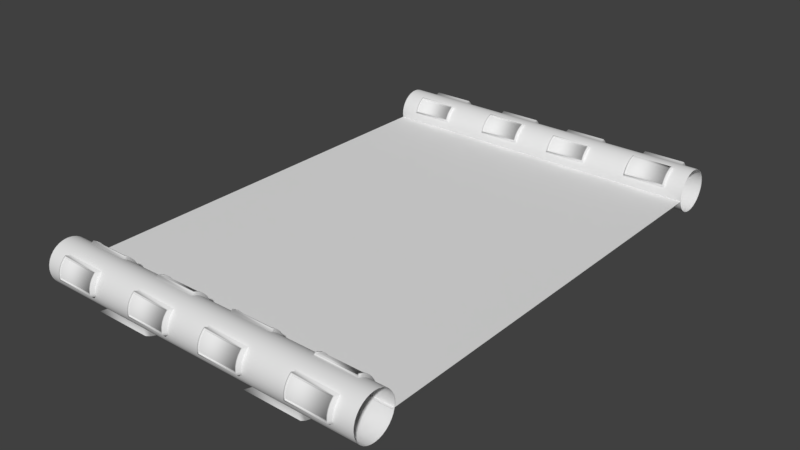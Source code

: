 # Source: street.blend  (saved by Blender 2.79.0; exported with 4.5.12 LTS)
import bpy
from mathutils import Matrix  # noqa: F401  (used for matrix-valued properties, if any)

bpy.ops.wm.read_factory_settings(use_empty=True)
scene = bpy.context.scene
scene.name = 'Scene'

# ---- collections
col_collection_1 = bpy.data.collections.new('Collection 1'); scene.collection.children.link(col_collection_1)

# ---- world
world_world = bpy.data.worlds.new('World'); scene.world = world_world
world_world.color = (0.05088, 0.05088, 0.05088)
world_world.use_sun_shadow = False
world_world.sun_shadow_jitter_overblur = 0.0
world_world.cycles.sampling_method = 'MANUAL'

# ---- meshes
me_plane = bpy.data.meshes.new('Plane')
me_plane.from_pydata([(-4.0, 0.0, 0.0), (4.0, 0.0, 0.0), (-4.0, 4.991, 0.0), (4.0, 4.991, 0.0), (0.0, 5.916, 0.1932), (-4.0, 5.916, 0.1932), (0.0, 5.888, 0.287), (-4.0, 5.888, 0.287), (0.0, 5.841, 0.3734), (-4.0, 5.841, 0.3734), (0.0, 5.779, 0.4492), (-4.0, 5.779, 0.4492), (0.0, 5.703, 0.5113), (-4.0, 5.703, 0.5113), (0.0, 5.617, 0.5576), (-4.0, 5.617, 0.5576), (0.0, 5.523, 0.586), (-4.0, 5.523, 0.586), (0.0, 5.426, 0.5956), (-4.0, 5.426, 0.5956), (0.0, 5.328, 0.586), (-4.0, 5.328, 0.586), (0.0, 5.234, 0.5576), (-4.0, 5.234, 0.5576), (0.0, 5.148, 0.5113), (-4.0, 5.148, 0.5113), (0.0, 5.072, 0.4492), (-4.0, 5.072, 0.4492), (0.0, 5.01, 0.3734), (-4.0, 5.01, 0.3734), (0.0, 4.964, 0.287), (-4.0, 4.964, 0.287), (0.0, 4.935, 0.1932), (-4.0, 4.935, 0.1932), (0.0, 4.926, 0.09561), (-4.0, 4.926, 0.09561), (0.0, 4.935, -0.001933), (-4.0, 4.935, -0.001933), (0.0, 4.964, -0.09573), (-4.0, 4.964, -0.09573), (0.0, 5.01, -0.1822), (-4.0, 5.01, -0.1822), (0.0, 5.072, -0.2579), (-4.0, 5.072, -0.2579), (0.0, 5.148, -0.3201), (-4.0, 5.148, -0.3201), (0.0, 5.234, -0.3663), (-4.0, 5.234, -0.3663), (0.0, 5.328, -0.3948), (-4.0, 5.328, -0.3948), (0.0, 5.426, -0.4044), (-4.0, 5.426, -0.4044), (0.0, 5.523, -0.3948), (-4.0, 5.523, -0.3948), (0.0, 5.617, -0.3663), (-4.0, 5.617, -0.3663), (0.0, 5.703, -0.3201), (-4.0, 5.703, -0.3201), (0.0, 5.779, -0.2579), (-4.0, 5.779, -0.2579), (0.0, 5.841, -0.1822), (-4.0, 5.841, -0.1822), (0.0, 5.888, -0.09573), (-4.0, 5.888, -0.09573), (0.0, 5.916, -0.001933), (-4.0, 5.916, -0.001933), (0.0, 5.926, 0.09561), (-4.0, 5.926, 0.09561), (-0.4181, 5.523, 0.586), (-1.463, 5.523, 0.586), (-2.509, 5.523, 0.586), (-3.554, 5.523, 0.586), (-0.4448, 4.964, 0.287), (-1.463, 4.964, 0.287), (-2.535, 4.964, 0.287), (-3.527, 4.964, 0.287), (-0.4483, 5.916, 0.1932), (-1.463, 5.916, 0.1932), (-2.539, 5.916, 0.1932), (-3.524, 5.916, 0.1932), (-0.4448, 4.943, 0.2186), (-1.437, 4.943, 0.2186), (-2.535, 4.943, 0.2186), (-3.527, 4.943, 0.2186), (-0.4181, 4.926, 0.09561), (-1.463, 4.926, 0.09561), (-2.509, 4.926, 0.09561), (-3.554, 4.926, 0.09561), (-0.4181, 5.426, 0.5956), (-1.463, 5.426, 0.5956), (-2.509, 5.426, 0.5956), (-3.554, 5.426, 0.5956), (-0.4181, 4.935, -0.001933), (-1.463, 4.935, -0.001933), (-2.509, 4.935, -0.001933), (-3.554, 4.935, -0.001933), (-0.4483, 5.888, 0.287), (-1.463, 5.888, 0.287), (-2.539, 5.888, 0.287), (-3.524, 5.888, 0.287), (-0.4181, 4.964, -0.09573), (-1.463, 4.964, -0.09573), (-2.509, 4.964, -0.09573), (-3.554, 4.964, -0.09573), (-0.4181, 5.01, -0.1822), (-1.463, 5.01, -0.1822), (-2.509, 5.01, -0.1822), (-3.554, 5.01, -0.1822), (-0.4448, 5.303, 0.5783), (-1.437, 5.303, 0.5783), (-2.509, 5.328, 0.586), (-3.554, 5.328, 0.586), (-0.4181, 5.072, -0.2579), (-1.463, 5.072, -0.2579), (-2.509, 5.072, -0.2579), (-3.554, 5.072, -0.2579), (-0.4483, 5.841, 0.3734), (-1.463, 5.841, 0.3734), (-2.539, 5.841, 0.3734), (-3.524, 5.841, 0.3734), (-0.4181, 5.148, -0.3201), (-1.463, 5.148, -0.3201), (-2.509, 5.148, -0.3201), (-3.554, 5.148, -0.3201), (-0.4181, 5.234, -0.3663), (-1.463, 5.234, -0.3663), (-2.509, 5.234, -0.3663), (-3.554, 5.234, -0.3663), (-0.4448, 5.234, 0.5576), (-1.463, 5.234, 0.5576), (-2.535, 5.211, 0.545), (-3.527, 5.211, 0.545), (-0.4181, 5.328, -0.3948), (-1.463, 5.328, -0.3948), (-2.509, 5.328, -0.3948), (-3.554, 5.328, -0.3948), (-0.4483, 5.779, 0.4492), (-1.463, 5.779, 0.4492), (-2.539, 5.779, 0.4492), (-3.524, 5.779, 0.4492), (-0.4181, 5.426, -0.4044), (-1.463, 5.426, -0.4044), (-2.509, 5.426, -0.4044), (-3.554, 5.426, -0.4044), (-0.4181, 5.523, -0.3948), (-1.463, 5.523, -0.3948), (-2.509, 5.523, -0.3948), (-3.554, 5.523, -0.3948), (-0.4448, 5.148, 0.5113), (-1.463, 5.148, 0.5113), (-2.535, 5.148, 0.5113), (-3.527, 5.148, 0.5113), (-0.4181, 5.617, -0.3663), (-1.463, 5.617, -0.3663), (-2.509, 5.617, -0.3663), (-3.554, 5.617, -0.3663), (-0.4483, 5.727, 0.4922), (-1.433, 5.727, 0.4922), (-2.539, 5.727, 0.4922), (-3.524, 5.727, 0.4922), (-0.4181, 5.703, -0.3201), (-1.463, 5.703, -0.3201), (-2.509, 5.703, -0.3201), (-3.554, 5.703, -0.3201), (-0.4181, 5.779, -0.2579), (-1.463, 5.779, -0.2579), (-2.509, 5.779, -0.2579), (-3.554, 5.779, -0.2579), (-0.4448, 5.072, 0.4492), (-1.463, 5.072, 0.4492), (-2.535, 5.072, 0.4492), (-3.527, 5.072, 0.4492), (-0.4181, 5.841, -0.1822), (-1.463, 5.841, -0.1822), (-2.509, 5.841, -0.1822), (-3.554, 5.841, -0.1822), (-0.4181, 5.617, 0.5576), (-1.463, 5.617, 0.5576), (-2.509, 5.617, 0.5576), (-3.554, 5.617, 0.5576), (-0.4181, 5.888, -0.09573), (-1.463, 5.888, -0.09573), (-2.509, 5.888, -0.09573), (-3.554, 5.888, -0.09573), (-0.4483, 5.919, 0.0281), (-1.433, 5.919, 0.0281), (-2.539, 5.919, 0.0281), (-3.524, 5.919, 0.0281), (-3.524, 5.926, 0.09561), (-2.509, 5.926, 0.09561), (-1.433, 5.926, 0.09561), (-0.4483, 5.926, 0.09561), (-0.4448, 5.01, 0.3734), (-1.463, 5.01, 0.3734), (-2.535, 5.01, 0.3734), (-3.527, 5.01, 0.3734), (-0.4181, 4.935, 0.1932), (-1.463, 4.935, 0.1932), (-2.509, 4.935, 0.1932), (-3.554, 4.935, 0.1932), (-0.4181, 5.328, 0.586), (-1.463, 5.328, 0.586), (-2.509, 5.234, 0.5576), (-3.554, 5.234, 0.5576), (-3.554, 5.148, 0.5113), (-2.509, 5.148, 0.5113), (-1.437, 5.148, 0.5113), (-1.437, 5.234, 0.5576), (-0.4181, 5.148, 0.5113), (-0.4181, 5.234, 0.5576), (-3.554, 4.964, 0.287), (-2.509, 4.964, 0.287), (-1.437, 4.964, 0.287), (-0.4181, 4.964, 0.287), (-3.554, 5.01, 0.3734), (-2.509, 5.01, 0.3734), (-1.437, 5.01, 0.3734), (-0.4181, 5.01, 0.3734), (-3.554, 5.072, 0.4492), (-2.509, 5.072, 0.4492), (-1.437, 5.072, 0.4492), (-0.4181, 5.072, 0.4492), (-0.4803, 4.919, 0.3279), (-1.437, 4.919, 0.3279), (-2.535, 4.919, 0.3279), (-3.492, 4.919, 0.3279), (-0.4448, 5.19, 0.5985), (-1.437, 5.19, 0.5985), (-0.4803, 5.103, 0.5523), (-1.437, 5.103, 0.5523), (-2.535, 5.103, 0.5523), (-3.527, 5.103, 0.5523), (-0.4803, 5.027, 0.4901), (-1.437, 5.027, 0.4901), (-2.535, 5.027, 0.4901), (-3.527, 5.027, 0.4901), (-0.4803, 4.965, 0.4143), (-1.437, 4.965, 0.4143), (-2.535, 4.965, 0.4143), (-3.527, 4.965, 0.4143), (-0.4803, 4.909, 0.2936), (-1.401, 4.909, 0.2936), (-2.571, 4.909, 0.2936), (-3.492, 4.909, 0.2936), (-0.4803, 5.224, 0.6089), (-1.401, 5.224, 0.6089), (-2.571, 5.135, 0.5692), (-3.492, 5.135, 0.5692), (-0.4181, 5.703, 0.5113), (-1.463, 5.703, 0.5113), (-2.509, 5.703, 0.5113), (-3.554, 5.703, 0.5113), (-0.4181, 5.916, -0.001933), (-1.463, 5.916, -0.001933), (-2.509, 5.916, -0.001933), (-3.554, 5.916, -0.001933), (-3.554, 5.926, 0.09561), (-2.539, 5.926, 0.09561), (-1.463, 5.926, 0.09561), (-0.4181, 5.926, 0.09561), (-3.554, 5.779, 0.4492), (-2.509, 5.779, 0.4492), (-1.433, 5.779, 0.4492), (-0.4181, 5.779, 0.4492), (-3.554, 5.841, 0.3734), (-2.509, 5.841, 0.3734), (-1.433, 5.841, 0.3734), (-0.4181, 5.841, 0.3734), (-3.554, 5.888, 0.287), (-2.509, 5.888, 0.287), (-1.433, 5.888, 0.287), (-0.4181, 5.888, 0.287), (-3.554, 5.916, 0.1932), (-2.509, 5.916, 0.1932), (-1.433, 5.916, 0.1932), (-0.4181, 5.916, 0.1932), (-0.4483, 6.016, 0.2345), (-1.433, 6.016, 0.2345), (-2.539, 6.016, 0.2345), (-3.524, 6.016, 0.2345), (-0.4483, 5.987, 0.3283), (-1.433, 5.987, 0.3283), (-2.539, 5.987, 0.3283), (-3.488, 5.987, 0.3283), (-0.4839, 5.941, 0.4148), (-1.433, 5.941, 0.4148), (-2.539, 5.941, 0.4148), (-3.488, 5.941, 0.4148), (-0.4839, 5.879, 0.4905), (-1.433, 5.879, 0.4905), (-2.539, 5.879, 0.4905), (-3.524, 5.879, 0.4905), (-3.524, 6.026, 0.137), (-2.539, 6.026, 0.137), (-1.433, 6.026, 0.137), (-0.4483, 6.026, 0.137), (-0.4839, 5.854, 0.511), (-1.398, 5.854, 0.511), (-2.574, 5.854, 0.511), (-3.488, 5.854, 0.511), (-0.4839, 6.022, 0.1048), (-1.398, 6.022, 0.1048), (-2.574, 6.022, 0.1048), (-3.488, 6.022, 0.1048), (4.0, 5.916, 0.1932), (0.0, 5.916, 0.1932), (4.0, 5.888, 0.287), (0.0, 5.888, 0.287), (4.0, 5.841, 0.3734), (0.0, 5.841, 0.3734), (4.0, 5.779, 0.4492), (0.0, 5.779, 0.4492), (4.0, 5.703, 0.5113), (0.0, 5.703, 0.5113), (4.0, 5.617, 0.5576), (0.0, 5.617, 0.5576), (4.0, 5.523, 0.586), (0.0, 5.523, 0.586), (4.0, 5.426, 0.5956), (0.0, 5.426, 0.5956), (4.0, 5.328, 0.586), (0.0, 5.328, 0.586), (4.0, 5.234, 0.5576), (0.0, 5.234, 0.5576), (4.0, 5.148, 0.5113), (0.0, 5.148, 0.5113), (4.0, 5.072, 0.4492), (0.0, 5.072, 0.4492), (4.0, 5.01, 0.3734), (0.0, 5.01, 0.3734), (4.0, 4.964, 0.287), (0.0, 4.964, 0.287), (4.0, 4.935, 0.1932), (0.0, 4.935, 0.1932), (4.0, 4.926, 0.09561), (0.0, 4.926, 0.09561), (4.0, 4.935, -0.001933), (0.0, 4.935, -0.001933), (4.0, 4.964, -0.09573), (0.0, 4.964, -0.09573), (4.0, 5.01, -0.1822), (0.0, 5.01, -0.1822), (4.0, 5.072, -0.2579), (0.0, 5.072, -0.2579), (4.0, 5.148, -0.3201), (0.0, 5.148, -0.3201), (4.0, 5.234, -0.3663), (0.0, 5.234, -0.3663), (4.0, 5.328, -0.3948), (0.0, 5.328, -0.3948), (4.0, 5.426, -0.4044), (0.0, 5.426, -0.4044), (4.0, 5.523, -0.3948), (0.0, 5.523, -0.3948), (4.0, 5.617, -0.3663), (0.0, 5.617, -0.3663), (4.0, 5.703, -0.3201), (0.0, 5.703, -0.3201), (4.0, 5.779, -0.2579), (0.0, 5.779, -0.2579), (4.0, 5.841, -0.1822), (0.0, 5.841, -0.1822), (4.0, 5.888, -0.09573), (0.0, 5.888, -0.09573), (4.0, 5.916, -0.001933), (0.0, 5.916, -0.001933), (4.0, 5.926, 0.09561), (0.0, 5.926, 0.09561), (3.582, 5.523, 0.586), (2.537, 5.523, 0.586), (1.491, 5.523, 0.586), (0.446, 5.523, 0.586), (3.555, 4.964, 0.287), (2.537, 4.964, 0.287), (1.465, 4.964, 0.287), (0.4726, 4.964, 0.287), (3.552, 5.916, 0.1932), (2.537, 5.916, 0.1932), (1.461, 5.916, 0.1932), (0.4762, 5.916, 0.1932), (3.555, 4.943, 0.2186), (2.563, 4.943, 0.2186), (1.465, 4.943, 0.2186), (0.4726, 4.943, 0.2186), (3.582, 4.926, 0.09561), (2.537, 4.926, 0.09561), (1.491, 4.926, 0.09561), (0.446, 4.926, 0.09561), (3.582, 5.426, 0.5956), (2.537, 5.426, 0.5956), (1.491, 5.426, 0.5956), (0.446, 5.426, 0.5956), (3.582, 4.935, -0.001933), (2.537, 4.935, -0.001933), (1.491, 4.935, -0.001933), (0.446, 4.935, -0.001933), (3.552, 5.888, 0.287), (2.537, 5.888, 0.287), (1.461, 5.888, 0.287), (0.4762, 5.888, 0.287), (3.582, 4.964, -0.09573), (2.537, 4.964, -0.09573), (1.491, 4.964, -0.09573), (0.446, 4.964, -0.09573), (3.582, 5.01, -0.1822), (2.537, 5.01, -0.1822), (1.491, 5.01, -0.1822), (0.446, 5.01, -0.1822), (3.52, 5.276, 0.6023), (2.599, 5.276, 0.6023), (1.491, 5.328, 0.586), (0.446, 5.328, 0.586), (3.582, 5.072, -0.2579), (2.537, 5.072, -0.2579), (1.491, 5.072, -0.2579), (0.446, 5.072, -0.2579), (3.552, 5.841, 0.3734), (2.537, 5.841, 0.3734), (1.461, 5.841, 0.3734), (0.4762, 5.841, 0.3734), (3.582, 5.148, -0.3201), (2.537, 5.148, -0.3201), (1.491, 5.148, -0.3201), (0.446, 5.148, -0.3201), (3.582, 5.234, -0.3663), (2.537, 5.234, -0.3663), (1.491, 5.234, -0.3663), (0.446, 5.234, -0.3663), (3.555, 5.234, 0.5576), (2.537, 5.234, 0.5576), (1.465, 5.211, 0.545), (0.4726, 5.211, 0.545), (3.582, 5.328, -0.3948), (2.537, 5.328, -0.3948), (1.491, 5.328, -0.3948), (0.446, 5.328, -0.3948), (3.552, 5.779, 0.4492), (2.537, 5.779, 0.4492), (1.461, 5.779, 0.4492), (0.4762, 5.779, 0.4492), (3.582, 5.426, -0.4044), (2.537, 5.426, -0.4044), (1.491, 5.426, -0.4044), (0.446, 5.426, -0.4044), (3.582, 5.523, -0.3948), (2.537, 5.523, -0.3948), (1.491, 5.523, -0.3948), (0.446, 5.523, -0.3948), (3.555, 5.148, 0.5113), (2.537, 5.148, 0.5113), (1.465, 5.148, 0.5113), (0.4726, 5.148, 0.5113), (3.582, 5.617, -0.3663), (2.537, 5.617, -0.3663), (1.491, 5.617, -0.3663), (0.446, 5.617, -0.3663), (3.552, 5.727, 0.4922), (2.567, 5.727, 0.4922), (1.461, 5.727, 0.4922), (0.4762, 5.727, 0.4922), (3.582, 5.703, -0.3201), (2.537, 5.703, -0.3201), (1.491, 5.703, -0.3201), (0.446, 5.703, -0.3201), (3.582, 5.779, -0.2579), (2.537, 5.779, -0.2579), (1.491, 5.779, -0.2579), (0.446, 5.779, -0.2579), (3.555, 5.072, 0.4492), (2.537, 5.072, 0.4492), (1.465, 5.072, 0.4492), (0.4726, 5.072, 0.4492), (3.582, 5.841, -0.1822), (2.537, 5.841, -0.1822), (1.491, 5.841, -0.1822), (0.446, 5.841, -0.1822), (3.582, 5.617, 0.5576), (2.537, 5.617, 0.5576), (1.491, 5.617, 0.5576), (0.446, 5.617, 0.5576), (3.582, 5.888, -0.09573), (2.537, 5.888, -0.09573), (1.491, 5.888, -0.09573), (0.446, 5.888, -0.09573), (3.552, 5.919, 0.0281), (2.567, 5.919, 0.0281), (1.461, 5.919, 0.0281), (0.4762, 5.919, 0.0281), (0.4762, 5.926, 0.09561), (1.491, 5.926, 0.09561), (2.567, 5.926, 0.09561), (3.552, 5.926, 0.09561), (3.555, 5.01, 0.3734), (2.537, 5.01, 0.3734), (1.465, 5.01, 0.3734), (0.4726, 5.01, 0.3734), (3.582, 4.935, 0.1932), (2.537, 4.935, 0.1932), (1.491, 4.935, 0.1932), (0.446, 4.935, 0.1932), (3.582, 5.328, 0.586), (2.537, 5.328, 0.586), (1.491, 5.234, 0.5576), (0.446, 5.234, 0.5576), (0.446, 5.148, 0.5113), (1.491, 5.148, 0.5113), (2.563, 5.148, 0.5113), (2.563, 5.234, 0.5576), (3.582, 5.148, 0.5113), (3.582, 5.234, 0.5576), (0.446, 4.964, 0.287), (1.491, 4.964, 0.287), (2.563, 4.964, 0.287), (3.582, 4.964, 0.287), (0.446, 5.01, 0.3734), (1.491, 5.01, 0.3734), (2.563, 5.01, 0.3734), (3.582, 5.01, 0.3734), (0.446, 5.072, 0.4492), (1.491, 5.072, 0.4492), (2.563, 5.072, 0.4492), (3.582, 5.072, 0.4492), (3.52, 4.919, 0.3279), (2.563, 4.919, 0.3279), (1.465, 4.919, 0.3279), (0.5082, 4.919, 0.3279), (3.555, 5.19, 0.5985), (2.563, 5.19, 0.5985), (3.52, 5.103, 0.5523), (2.563, 5.103, 0.5523), (1.465, 5.103, 0.5523), (0.4726, 5.103, 0.5523), (3.52, 5.027, 0.4901), (2.563, 5.027, 0.4901), (1.465, 5.027, 0.4901), (0.4726, 5.027, 0.4901), (3.52, 4.965, 0.4143), (2.563, 4.965, 0.4143), (1.465, 4.965, 0.4143), (0.4726, 4.965, 0.4143), (3.52, 4.909, 0.2936), (2.599, 4.909, 0.2936), (1.429, 4.909, 0.2936), (0.5082, 4.909, 0.2936), (3.52, 5.258, 0.6192), (2.599, 5.258, 0.6192), (1.429, 5.135, 0.5692), (0.5082, 5.135, 0.5692), (3.582, 5.703, 0.5113), (2.537, 5.703, 0.5113), (1.491, 5.703, 0.5113), (0.446, 5.703, 0.5113), (3.582, 5.916, -0.001933), (2.537, 5.916, -0.001933), (1.491, 5.916, -0.001933), (0.446, 5.916, -0.001933), (0.446, 5.926, 0.09561), (1.461, 5.926, 0.09561), (2.537, 5.926, 0.09561), (3.582, 5.926, 0.09561), (0.446, 5.779, 0.4492), (1.491, 5.779, 0.4492), (2.567, 5.779, 0.4492), (3.582, 5.779, 0.4492), (0.446, 5.841, 0.3734), (1.491, 5.841, 0.3734), (2.567, 5.841, 0.3734), (3.582, 5.841, 0.3734), (0.446, 5.888, 0.287), (1.491, 5.888, 0.287), (2.567, 5.888, 0.287), (3.582, 5.888, 0.287), (0.446, 5.916, 0.1932), (1.491, 5.916, 0.1932), (2.567, 5.916, 0.1932), (3.582, 5.916, 0.1932), (3.552, 6.016, 0.2345), (2.567, 6.016, 0.2345), (1.461, 6.016, 0.2345), (0.4762, 6.016, 0.2345), (3.552, 5.987, 0.3283), (2.567, 5.987, 0.3283), (1.461, 5.987, 0.3283), (0.5118, 5.987, 0.3283), (3.516, 5.941, 0.4148), (2.567, 5.941, 0.4148), (1.461, 5.941, 0.4148), (0.5118, 5.941, 0.4148), (3.516, 5.879, 0.4905), (2.567, 5.879, 0.4905), (1.461, 5.879, 0.4905), (0.4762, 5.879, 0.4905), (0.4762, 6.026, 0.137), (1.461, 6.026, 0.137), (2.567, 6.026, 0.137), (3.552, 6.026, 0.137), (3.516, 5.854, 0.511), (2.602, 5.854, 0.511), (1.426, 5.854, 0.511), (0.5118, 5.854, 0.511), (3.516, 6.022, 0.1048), (2.602, 6.022, 0.1048), (1.426, 6.022, 0.1048), (0.5118, 6.022, 0.1048), (-1.303, 5.062, -0.4054), (-2.67, 5.062, -0.4054), (-1.303, 5.175, -0.4659), (-2.67, 5.175, -0.4659), (-1.303, 5.298, -0.5031), (-2.67, 5.298, -0.5031), (-1.303, 5.426, -0.5156), (-2.67, 5.426, -0.5156), (-1.303, 5.553, -0.5031), (-2.67, 5.553, -0.5031), (-1.303, 5.676, -0.4659), (-2.67, 5.676, -0.4659), (-1.303, 5.789, -0.4054), (-2.67, 5.789, -0.4054), (2.697, 5.062, -0.4054), (1.33, 5.062, -0.4054), (2.697, 5.175, -0.4659), (1.33, 5.175, -0.4659), (2.697, 5.298, -0.5031), (1.33, 5.298, -0.5031), (2.697, 5.426, -0.5156), (1.33, 5.426, -0.5156), (2.697, 5.553, -0.5031), (1.33, 5.553, -0.5031), (2.697, 5.676, -0.4659), (1.33, 5.676, -0.4659), (2.697, 5.789, -0.4054), (1.33, 5.789, -0.4054), (-0.4448, 4.898, 0.2595), (-1.437, 4.898, 0.2595), (-2.535, 4.898, 0.2595), (-3.527, 4.898, 0.2595), (-0.4448, 5.258, 0.6192), (-1.437, 5.258, 0.6192), (-2.535, 5.166, 0.5859), (-3.527, 5.166, 0.5859), (-3.492, 5.103, 0.5523), (-2.571, 5.103, 0.5523), (-1.401, 5.103, 0.5523), (-1.401, 5.19, 0.5985), (-0.4448, 5.103, 0.5523), (-0.4803, 5.19, 0.5985), (-3.527, 4.919, 0.3279), (-2.571, 4.919, 0.3279), (-1.401, 4.919, 0.3279), (-0.4448, 4.919, 0.3279), (-3.492, 4.965, 0.4143), (-2.571, 4.965, 0.4143), (-1.401, 4.965, 0.4143), (-0.4448, 4.965, 0.4143), (-3.492, 5.027, 0.4901), (-2.571, 5.027, 0.4901), (-1.401, 5.027, 0.4901), (-0.4448, 5.027, 0.4901), (-0.4483, 5.827, 0.5336), (-1.433, 5.827, 0.5336), (-2.539, 5.827, 0.5336), (-3.524, 5.827, 0.5336), (-0.4483, 6.019, 0.06945), (-1.433, 6.019, 0.06945), (-2.539, 6.019, 0.06945), (-3.524, 6.019, 0.06945), (-3.488, 6.026, 0.137), (-2.574, 6.026, 0.137), (-1.398, 6.026, 0.137), (-0.4839, 6.026, 0.137), (-3.488, 5.879, 0.4905), (-2.574, 5.879, 0.4905), (-1.398, 5.879, 0.4905), (-0.4483, 5.879, 0.4905), (-3.524, 5.941, 0.4148), (-2.574, 5.941, 0.4148), (-1.398, 5.941, 0.4148), (-0.4483, 5.941, 0.4148), (-3.524, 5.987, 0.3283), (-2.574, 5.987, 0.3283), (-1.398, 5.987, 0.3283), (-0.4839, 5.987, 0.3283), (-3.488, 6.016, 0.2345), (-2.574, 6.016, 0.2345), (-1.398, 6.016, 0.2345), (-0.4839, 6.016, 0.2345), (3.555, 5.258, 0.6192), (3.555, 5.303, 0.5783), (2.563, 5.303, 0.5783), (2.563, 5.258, 0.6192), (3.555, 4.898, 0.2595), (2.563, 4.898, 0.2595), (1.465, 4.898, 0.2595), (0.4726, 4.898, 0.2595), (1.465, 5.166, 0.5859), (0.4726, 5.166, 0.5859), (0.5082, 5.103, 0.5523), (1.429, 5.103, 0.5523), (2.599, 5.103, 0.5523), (2.599, 5.19, 0.5985), (3.555, 5.103, 0.5523), (3.52, 5.19, 0.5985), (0.4726, 4.919, 0.3279), (1.429, 4.919, 0.3279), (2.599, 4.919, 0.3279), (3.555, 4.919, 0.3279), (0.5082, 4.965, 0.4143), (1.429, 4.965, 0.4143), (2.599, 4.965, 0.4143), (3.555, 4.965, 0.4143), (0.5082, 5.027, 0.4901), (1.429, 5.027, 0.4901), (2.599, 5.027, 0.4901), (3.555, 5.027, 0.4901), (3.552, 5.827, 0.5336), (2.567, 5.827, 0.5336), (1.461, 5.827, 0.5336), (0.4762, 5.827, 0.5336), (3.552, 6.019, 0.06945), (2.567, 6.019, 0.06945), (1.461, 6.019, 0.06945), (0.4762, 6.019, 0.06945), (0.5118, 6.026, 0.137), (1.426, 6.026, 0.137), (2.602, 6.026, 0.137), (3.516, 6.026, 0.137), (0.5118, 5.879, 0.4905), (1.426, 5.879, 0.4905), (2.602, 5.879, 0.4905), (3.552, 5.879, 0.4905), (0.4762, 5.941, 0.4148), (1.426, 5.941, 0.4148), (2.602, 5.941, 0.4148), (3.552, 5.941, 0.4148), (0.4762, 5.987, 0.3283), (1.426, 5.987, 0.3283), (2.602, 5.987, 0.3283), (3.516, 5.987, 0.3283), (0.5118, 6.016, 0.2345), (1.426, 6.016, 0.2345), (2.602, 6.016, 0.2345), (3.516, 6.016, 0.2345), (-0.4803, 4.929, 0.3182), (-1.401, 4.929, 0.3182), (-2.571, 4.93, 0.3192), (-3.492, 4.93, 0.3192), (-0.4803, 5.199, 0.5888), (-1.401, 5.199, 0.5888), (-0.4803, 5.113, 0.5426), (-1.401, 5.113, 0.5426), (-2.571, 5.114, 0.5436), (-3.492, 5.114, 0.5436), (-0.4803, 5.037, 0.4804), (-1.401, 5.037, 0.4804), (-2.571, 5.038, 0.4814), (-3.492, 5.038, 0.4814), (-0.4803, 4.975, 0.4046), (-1.401, 4.975, 0.4046), (-2.571, 4.976, 0.4056), (-3.492, 4.976, 0.4056), (-0.4839, 6.003, 0.2293), (-1.398, 6.003, 0.2293), (-2.574, 6.003, 0.2293), (-3.488, 6.003, 0.2293), (-0.4839, 5.975, 0.3231), (-1.398, 5.975, 0.3231), (-2.574, 5.975, 0.3231), (-3.488, 5.975, 0.3231), (-0.4839, 5.929, 0.4095), (-1.398, 5.929, 0.4095), (-2.574, 5.929, 0.4095), (-3.488, 5.929, 0.4095), (-0.4839, 5.866, 0.4853), (-1.398, 5.866, 0.4853), (-2.574, 5.866, 0.4853), (-3.488, 5.866, 0.4853), (-3.488, 6.013, 0.1317), (-2.574, 6.013, 0.1317), (-1.398, 6.013, 0.1317), (-0.4839, 6.013, 0.1317), (3.52, 4.927, 0.3166), (2.599, 4.927, 0.3166), (1.429, 4.93, 0.3192), (0.5082, 4.93, 0.3192), (3.52, 5.197, 0.5872), (2.599, 5.197, 0.5872), (3.52, 5.111, 0.541), (2.599, 5.111, 0.541), (1.429, 5.114, 0.5436), (0.5082, 5.114, 0.5436), (3.52, 5.035, 0.4788), (2.599, 5.035, 0.4788), (1.429, 5.038, 0.4814), (0.5082, 5.038, 0.4814), (3.52, 4.973, 0.4031), (2.599, 4.973, 0.4031), (1.429, 4.976, 0.4056), (0.5082, 4.976, 0.4056), (3.52, 5.266, 0.608), (2.599, 5.266, 0.608), (3.516, 6.003, 0.2293), (2.602, 6.003, 0.2293), (1.426, 6.003, 0.2293), (0.5118, 6.003, 0.2293), (3.516, 5.975, 0.3231), (2.602, 5.975, 0.3231), (1.426, 5.975, 0.3231), (0.5118, 5.975, 0.3231), (3.516, 5.929, 0.4095), (2.602, 5.929, 0.4095), (1.426, 5.929, 0.4095), (0.5118, 5.929, 0.4095), (3.516, 5.866, 0.4853), (2.602, 5.866, 0.4853), (1.426, 5.866, 0.4853), (0.5118, 5.866, 0.4853), (0.5118, 6.013, 0.1317), (1.426, 6.013, 0.1317), (2.602, 6.013, 0.1317), (3.516, 6.013, 0.1317), (-0.4803, 4.918, 0.2839), (-1.401, 4.918, 0.2839), (-2.571, 4.919, 0.2849), (-3.492, 4.919, 0.2849), (-0.4803, 5.234, 0.5992), (-1.401, 5.234, 0.5992), (-2.571, 5.145, 0.5604), (-3.492, 5.145, 0.5604), (-0.4839, 5.841, 0.5057), (-1.398, 5.841, 0.5057), (-2.574, 5.841, 0.5057), (-3.488, 5.841, 0.5057), (-0.4839, 6.01, 0.09959), (-1.398, 6.01, 0.09959), (-2.574, 6.01, 0.09959), (-3.488, 6.01, 0.09959), (3.52, 5.284, 0.591), (2.599, 5.284, 0.591), (3.52, 4.916, 0.2823), (2.599, 4.916, 0.2823), (1.429, 4.919, 0.2849), (0.5082, 4.919, 0.2849), (1.429, 5.145, 0.5604), (0.5082, 5.145, 0.5604), (3.516, 5.841, 0.5057), (2.602, 5.841, 0.5057), (1.426, 5.841, 0.5057), (0.5118, 5.841, 0.5057), (3.516, 6.01, 0.09959), (2.602, 6.01, 0.09959), (1.426, 6.01, 0.09959), (0.5118, 6.01, 0.09959)], [], [(0, 1, 3, 2), (275, 4, 66, 259), (124, 46, 44, 120), (132, 48, 46, 124), (221, 26, 24, 208), (271, 6, 4, 275), (140, 50, 48, 132), (217, 28, 26, 221), (267, 8, 6, 271), (144, 52, 50, 140), (213, 30, 28, 217), (263, 10, 8, 267), (152, 54, 52, 144), (196, 32, 30, 213), (248, 12, 10, 263), (160, 56, 54, 152), (84, 34, 32, 196), (176, 14, 12, 248), (164, 58, 56, 160), (92, 36, 34, 84), (68, 16, 14, 176), (172, 60, 58, 164), (100, 38, 36, 92), (88, 18, 16, 68), (180, 62, 60, 172), (104, 40, 38, 100), (200, 20, 18, 88), (252, 64, 62, 180), (112, 42, 40, 104), (209, 22, 20, 200), (259, 66, 64, 252), (120, 44, 42, 112), (208, 24, 22, 209), (25, 204, 203, 23), (150, 130, 638, 230), (205, 149, 129, 202), (212, 81, 633, 223), (45, 123, 115, 43), (123, 122, 114, 115), (122, 121, 113, 114), (121, 120, 112, 113), (67, 256, 255, 65), (79, 99, 678, 279), (189, 258, 253, 254), (185, 190, 294, 663), (23, 203, 111, 21), (203, 202, 110, 111), (202, 129, 201, 110), (194, 170, 234, 238), (43, 115, 107, 41), (115, 114, 106, 107), (114, 113, 105, 106), (113, 112, 104, 105), (65, 255, 183, 63), (255, 254, 182, 183), (254, 253, 181, 182), (253, 252, 180, 181), (21, 111, 91, 19), (111, 110, 90, 91), (110, 201, 89, 90), (201, 200, 88, 89), (41, 107, 103, 39), (107, 106, 102, 103), (106, 105, 101, 102), (105, 104, 100, 101), (63, 183, 175, 61), (183, 182, 174, 175), (182, 181, 173, 174), (181, 180, 172, 173), (19, 91, 71, 17), (91, 90, 70, 71), (90, 89, 69, 70), (89, 88, 68, 69), (39, 103, 95, 37), (103, 102, 94, 95), (102, 101, 93, 94), (101, 100, 92, 93), (61, 175, 167, 59), (175, 174, 166, 167), (174, 173, 165, 166), (173, 172, 164, 165), (17, 71, 179, 15), (71, 70, 178, 179), (70, 69, 177, 178), (69, 68, 176, 177), (37, 95, 87, 35), (95, 94, 86, 87), (94, 93, 85, 86), (93, 92, 84, 85), (59, 167, 163, 57), (167, 166, 162, 163), (166, 165, 161, 162), (165, 164, 160, 161), (15, 179, 251, 13), (179, 178, 250, 251), (178, 177, 249, 250), (177, 176, 248, 249), (35, 87, 199, 33), (87, 86, 198, 199), (86, 85, 197, 198), (85, 84, 196, 197), (57, 163, 155, 55), (163, 162, 154, 155), (426, 434, 623, 621), (161, 160, 152, 153), (13, 251, 260, 11), (116, 96, 280, 677), (250, 249, 137, 261), (257, 186, 664, 293), (33, 199, 210, 31), (131, 151, 231, 639), (198, 197, 73, 211), (82, 74, 224, 634), (55, 155, 147, 53), (155, 154, 146, 147), (125, 121, 604, 606), (153, 152, 144, 145), (11, 260, 264, 9), (270, 266, 285, 281), (261, 137, 117, 265), (187, 188, 292, 665), (31, 210, 214, 29), (171, 195, 239, 235), (211, 73, 193, 215), (130, 131, 639, 638), (53, 147, 143, 51), (147, 146, 142, 143), (146, 154, 615, 613), (145, 144, 140, 141), (9, 264, 268, 7), (118, 98, 282, 286), (265, 117, 97, 269), (186, 187, 665, 664), (29, 214, 218, 27), (168, 148, 644, 657), (215, 193, 169, 219), (75, 83, 635, 646), (51, 143, 135, 49), (143, 142, 134, 135), (122, 126, 607, 605), (141, 140, 132, 133), (7, 268, 272, 5), (99, 119, 674, 678), (269, 97, 77, 273), (184, 185, 663, 662), (27, 218, 204, 25), (72, 192, 653, 649), (219, 169, 149, 205), (108, 109, 637, 636), (49, 135, 127, 47), (135, 134, 126, 127), (145, 141, 610, 612), (133, 132, 124, 125), (47, 127, 123, 45), (127, 126, 122, 123), (142, 146, 613, 611), (125, 124, 120, 121), (5, 272, 256, 67), (136, 116, 677, 673), (273, 77, 258, 189), (159, 158, 660, 661), (80, 81, 197, 196), (82, 83, 199, 198), (109, 108, 200, 201), (131, 130, 202, 203), (151, 131, 203, 204), (130, 150, 205, 202), (206, 207, 129, 149), (128, 148, 208, 209), (207, 109, 201, 129), (108, 128, 209, 200), (83, 75, 210, 199), (74, 82, 198, 211), (81, 212, 73, 197), (72, 80, 196, 213), (75, 195, 214, 210), (194, 74, 211, 215), (212, 216, 193, 73), (192, 72, 213, 217), (195, 171, 218, 214), (170, 194, 215, 219), (216, 220, 169, 193), (168, 192, 217, 221), (171, 151, 204, 218), (150, 170, 219, 205), (220, 206, 149, 169), (148, 168, 221, 208), (641, 246, 826, 750), (408, 409, 837, 836), (739, 723, 817, 802), (247, 640, 751, 827), (409, 545, 799, 837), (722, 738, 803, 816), (246, 247, 827, 826), (544, 408, 836, 798), (737, 741, 800, 804), (244, 245, 825, 824), (685, 669, 779, 760), (220, 216, 237, 233), (80, 72, 649, 632), (207, 206, 229, 227), (192, 168, 657, 653), (195, 75, 646, 239), (148, 128, 226, 644), (151, 171, 235, 231), (81, 80, 632, 633), (74, 194, 238, 224), (109, 207, 227, 637), (170, 150, 230, 234), (83, 82, 634, 635), (216, 212, 223, 237), (128, 108, 636, 226), (206, 220, 233, 229), (156, 157, 249, 248), (158, 159, 251, 250), (185, 184, 252, 253), (187, 186, 254, 255), (188, 187, 255, 256), (186, 257, 189, 254), (190, 185, 253, 258), (184, 191, 259, 252), (159, 139, 260, 251), (138, 158, 250, 261), (157, 262, 137, 249), (136, 156, 248, 263), (139, 119, 264, 260), (118, 138, 261, 265), (262, 266, 117, 137), (116, 136, 263, 267), (119, 99, 268, 264), (98, 118, 265, 269), (266, 270, 97, 117), (96, 116, 267, 271), (99, 79, 272, 268), (78, 98, 269, 273), (270, 274, 77, 97), (76, 96, 271, 275), (79, 188, 256, 272), (257, 78, 273, 189), (274, 190, 258, 77), (191, 76, 275, 259), (740, 736, 805, 801), (243, 242, 822, 823), (668, 684, 761, 778), (735, 739, 802, 806), (241, 240, 820, 821), (683, 667, 777, 762), (738, 583, 807, 803), (666, 682, 763, 776), (584, 737, 804, 808), (681, 685, 760, 764), (736, 732, 809, 805), (684, 680, 765, 761), (191, 184, 662, 295), (98, 78, 278, 282), (139, 159, 661, 291), (274, 270, 281, 277), (158, 138, 290, 660), (96, 76, 276, 280), (262, 157, 659, 289), (188, 79, 279, 292), (156, 136, 673, 658), (78, 257, 293, 278), (119, 139, 291, 674), (190, 274, 277, 294), (138, 118, 286, 290), (157, 156, 658, 659), (76, 191, 295, 276), (266, 262, 289, 285), (575, 304, 366, 559), (424, 346, 344, 420), (432, 348, 346, 424), (521, 326, 324, 508), (571, 306, 304, 575), (440, 350, 348, 432), (517, 328, 326, 521), (567, 308, 306, 571), (444, 352, 350, 440), (513, 330, 328, 517), (563, 310, 308, 567), (452, 354, 352, 444), (496, 332, 330, 513), (548, 312, 310, 563), (460, 356, 354, 452), (384, 334, 332, 496), (476, 314, 312, 548), (464, 358, 356, 460), (392, 336, 334, 384), (368, 316, 314, 476), (472, 360, 358, 464), (400, 338, 336, 392), (388, 318, 316, 368), (480, 362, 360, 472), (404, 340, 338, 400), (500, 320, 318, 388), (552, 364, 362, 480), (412, 342, 340, 404), (509, 322, 320, 500), (559, 366, 364, 552), (420, 344, 342, 412), (508, 324, 322, 509), (325, 504, 503, 323), (450, 430, 694, 530), (505, 449, 429, 502), (512, 381, 691, 523), (345, 423, 415, 343), (423, 422, 414, 415), (422, 421, 413, 414), (421, 420, 412, 413), (367, 556, 555, 365), (379, 399, 734, 579), (489, 558, 553, 554), (485, 490, 594, 719), (323, 503, 411, 321), (503, 502, 410, 411), (502, 429, 501, 410), (494, 470, 534, 538), (343, 415, 407, 341), (415, 414, 406, 407), (414, 413, 405, 406), (413, 412, 404, 405), (365, 555, 483, 363), (555, 554, 482, 483), (554, 553, 481, 482), (553, 552, 480, 481), (321, 411, 391, 319), (411, 410, 390, 391), (410, 501, 389, 390), (501, 500, 388, 389), (341, 407, 403, 339), (407, 406, 402, 403), (406, 405, 401, 402), (405, 404, 400, 401), (363, 483, 475, 361), (483, 482, 474, 475), (482, 481, 473, 474), (481, 480, 472, 473), (319, 391, 371, 317), (391, 390, 370, 371), (390, 389, 369, 370), (389, 388, 368, 369), (339, 403, 395, 337), (403, 402, 394, 395), (402, 401, 393, 394), (401, 400, 392, 393), (361, 475, 467, 359), (475, 474, 466, 467), (474, 473, 465, 466), (473, 472, 464, 465), (317, 371, 479, 315), (371, 370, 478, 479), (370, 369, 477, 478), (369, 368, 476, 477), (337, 395, 387, 335), (395, 394, 386, 387), (394, 393, 385, 386), (393, 392, 384, 385), (359, 467, 463, 357), (467, 466, 462, 463), (466, 465, 461, 462), (465, 464, 460, 461), (315, 479, 551, 313), (479, 478, 550, 551), (478, 477, 549, 550), (477, 476, 548, 549), (335, 387, 499, 333), (387, 386, 498, 499), (386, 385, 497, 498), (385, 384, 496, 497), (357, 463, 455, 355), (463, 462, 454, 455), (141, 133, 608, 610), (461, 460, 452, 453), (313, 551, 560, 311), (416, 396, 580, 733), (550, 549, 437, 561), (557, 486, 720, 593), (333, 499, 510, 331), (431, 451, 531, 695), (498, 497, 373, 511), (382, 374, 524, 692), (355, 455, 447, 353), (455, 454, 446, 447), (421, 422, 619, 618), (453, 452, 444, 445), (311, 560, 564, 309), (570, 566, 585, 581), (561, 437, 417, 565), (487, 488, 592, 721), (331, 510, 514, 329), (471, 495, 539, 535), (511, 373, 493, 515), (430, 431, 695, 694), (353, 447, 443, 351), (447, 446, 442, 443), (462, 461, 630, 631), (445, 444, 440, 441), (309, 564, 568, 307), (418, 398, 582, 586), (565, 417, 397, 569), (486, 487, 721, 720), (329, 514, 518, 327), (468, 448, 700, 713), (515, 493, 469, 519), (375, 383, 693, 702), (351, 443, 435, 349), (443, 442, 434, 435), (134, 142, 611, 609), (441, 440, 432, 433), (307, 568, 572, 305), (399, 419, 730, 734), (569, 397, 377, 573), (484, 485, 719, 718), (327, 518, 504, 325), (372, 492, 709, 705), (519, 469, 449, 505), (731, 735, 806, 810), (349, 435, 427, 347), (435, 434, 426, 427), (133, 125, 606, 608), (433, 432, 424, 425), (347, 427, 423, 345), (427, 426, 422, 423), (126, 134, 609, 607), (425, 424, 420, 421), (305, 572, 556, 367), (436, 416, 733, 729), (573, 377, 558, 489), (459, 458, 716, 717), (380, 381, 497, 496), (382, 383, 499, 498), (688, 687, 500, 501), (431, 430, 502, 503), (451, 431, 503, 504), (430, 450, 505, 502), (506, 507, 429, 449), (428, 448, 508, 509), (507, 688, 501, 429), (687, 428, 509, 500), (383, 375, 510, 499), (374, 382, 498, 511), (381, 512, 373, 497), (372, 380, 496, 513), (375, 495, 514, 510), (494, 374, 511, 515), (512, 516, 493, 373), (492, 372, 513, 517), (495, 471, 518, 514), (470, 494, 515, 519), (516, 520, 469, 493), (468, 492, 517, 521), (471, 451, 504, 518), (450, 470, 519, 505), (520, 506, 449, 469), (448, 468, 521, 508), (679, 683, 762, 766), (583, 587, 811, 807), (682, 283, 767, 763), (588, 584, 808, 812), (284, 681, 764, 768), (732, 728, 813, 809), (680, 676, 769, 765), (727, 731, 810, 814), (675, 679, 766, 770), (587, 726, 815, 811), (283, 287, 771, 767), (520, 516, 537, 533), (380, 372, 705, 690), (507, 506, 529, 527), (492, 468, 713, 709), (495, 375, 702, 539), (448, 428, 526, 700), (451, 471, 535, 531), (381, 380, 690, 691), (374, 494, 538, 524), (688, 507, 527, 689), (470, 450, 530, 534), (383, 382, 692, 693), (516, 512, 523, 537), (428, 687, 686, 526), (506, 520, 533, 529), (456, 457, 549, 548), (458, 459, 551, 550), (485, 484, 552, 553), (487, 486, 554, 555), (488, 487, 555, 556), (486, 557, 489, 554), (490, 485, 553, 558), (484, 491, 559, 552), (459, 439, 560, 551), (438, 458, 550, 561), (457, 562, 437, 549), (436, 456, 548, 563), (439, 419, 564, 560), (418, 438, 561, 565), (562, 566, 417, 437), (416, 436, 563, 567), (419, 399, 568, 564), (398, 418, 565, 569), (566, 570, 397, 417), (396, 416, 567, 571), (399, 379, 572, 568), (378, 398, 569, 573), (570, 574, 377, 397), (376, 396, 571, 575), (379, 488, 556, 572), (557, 378, 573, 489), (574, 490, 558, 377), (491, 376, 575, 559), (596, 588, 812, 844), (288, 284, 768, 772), (728, 597, 845, 813), (676, 672, 773, 769), (598, 727, 814, 846), (671, 675, 770, 774), (726, 599, 847, 815), (287, 670, 775, 771), (725, 600, 848, 819), (296, 288, 772, 828), (601, 724, 818, 849), (672, 297, 829, 773), (491, 484, 718, 595), (398, 378, 578, 582), (439, 459, 717, 591), (574, 570, 581, 577), (458, 438, 590, 716), (396, 376, 576, 580), (562, 457, 715, 589), (488, 379, 579, 592), (456, 436, 729, 714), (378, 557, 593, 578), (419, 439, 591, 730), (490, 574, 577, 594), (438, 418, 586, 590), (457, 456, 714, 715), (376, 491, 595, 576), (566, 562, 589, 585), (617, 616, 614, 615), (615, 614, 612, 613), (613, 612, 610, 611), (611, 610, 608, 609), (609, 608, 606, 607), (607, 606, 604, 605), (631, 630, 628, 629), (629, 628, 626, 627), (627, 626, 624, 625), (625, 624, 622, 623), (623, 622, 620, 621), (621, 620, 618, 619), (153, 145, 612, 614), (154, 162, 617, 615), (433, 425, 620, 622), (161, 153, 614, 616), (434, 442, 625, 623), (441, 433, 622, 624), (442, 446, 627, 625), (445, 441, 624, 626), (422, 426, 621, 619), (446, 454, 629, 627), (162, 161, 616, 617), (121, 122, 605, 604), (425, 421, 618, 620), (453, 445, 626, 628), (454, 462, 631, 629), (461, 453, 628, 630), (240, 241, 633, 632), (242, 243, 635, 634), (245, 244, 636, 637), (247, 246, 638, 639), (640, 247, 639, 231), (246, 641, 230, 638), (642, 643, 227, 229), (645, 228, 644, 226), (643, 245, 637, 227), (244, 645, 226, 636), (243, 225, 646, 635), (647, 242, 634, 224), (241, 648, 223, 633), (222, 240, 632, 649), (225, 650, 239, 646), (651, 647, 224, 238), (648, 652, 237, 223), (236, 222, 649, 653), (650, 654, 235, 239), (655, 651, 238, 234), (652, 656, 233, 237), (232, 236, 653, 657), (654, 640, 231, 235), (641, 655, 234, 230), (656, 642, 229, 233), (228, 232, 657, 644), (296, 297, 659, 658), (298, 299, 661, 660), (301, 300, 662, 663), (303, 302, 664, 665), (666, 303, 665, 292), (302, 667, 293, 664), (668, 301, 663, 294), (300, 669, 295, 662), (299, 670, 291, 661), (671, 298, 660, 290), (297, 672, 289, 659), (288, 296, 658, 673), (670, 287, 674, 291), (675, 671, 290, 286), (672, 676, 285, 289), (284, 288, 673, 677), (287, 283, 678, 674), (679, 675, 286, 282), (676, 680, 281, 285), (681, 284, 677, 280), (283, 682, 279, 678), (683, 679, 282, 278), (680, 684, 277, 281), (685, 681, 280, 276), (682, 666, 292, 279), (667, 683, 278, 293), (684, 668, 294, 277), (669, 685, 276, 295), (408, 544, 686, 687), (545, 409, 688, 689), (409, 408, 687, 688), (540, 541, 691, 690), (542, 543, 693, 692), (547, 546, 694, 695), (696, 547, 695, 531), (546, 697, 530, 694), (698, 699, 527, 529), (701, 528, 700, 526), (699, 545, 689, 527), (544, 701, 526, 686), (543, 525, 702, 693), (703, 542, 692, 524), (541, 704, 523, 691), (522, 540, 690, 705), (525, 706, 539, 702), (707, 703, 524, 538), (704, 708, 537, 523), (536, 522, 705, 709), (706, 710, 535, 539), (711, 707, 538, 534), (708, 712, 533, 537), (532, 536, 709, 713), (710, 696, 531, 535), (697, 711, 534, 530), (712, 698, 529, 533), (528, 532, 713, 700), (596, 597, 715, 714), (598, 599, 717, 716), (601, 600, 718, 719), (603, 602, 720, 721), (722, 603, 721, 592), (602, 723, 593, 720), (724, 601, 719, 594), (600, 725, 595, 718), (599, 726, 591, 717), (727, 598, 716, 590), (597, 728, 589, 715), (588, 596, 714, 729), (726, 587, 730, 591), (731, 727, 590, 586), (728, 732, 585, 589), (584, 588, 729, 733), (587, 583, 734, 730), (735, 731, 586, 582), (732, 736, 581, 585), (737, 584, 733, 580), (583, 738, 579, 734), (739, 735, 582, 578), (736, 740, 577, 581), (741, 737, 580, 576), (738, 722, 592, 579), (723, 739, 578, 593), (740, 724, 594, 577), (725, 741, 576, 595), (751, 750, 826, 827), (749, 748, 746, 747), (747, 746, 824, 825), (823, 822, 744, 745), (821, 820, 742, 743), (745, 744, 758, 759), (743, 742, 756, 757), (759, 758, 754, 755), (757, 756, 752, 753), (755, 754, 750, 751), (753, 752, 748, 749), (776, 777, 834, 835), (778, 779, 832, 833), (831, 830, 774, 775), (829, 828, 772, 773), (775, 774, 770, 771), (773, 772, 768, 769), (771, 770, 766, 767), (769, 768, 764, 765), (767, 766, 762, 763), (765, 764, 760, 761), (763, 762, 777, 776), (761, 760, 779, 778), (836, 837, 799, 798), (789, 788, 842, 843), (787, 786, 784, 785), (785, 784, 798, 799), (841, 840, 782, 783), (839, 838, 780, 781), (783, 782, 796, 797), (781, 780, 794, 795), (797, 796, 792, 793), (795, 794, 790, 791), (793, 792, 788, 789), (791, 790, 786, 787), (816, 817, 850, 851), (818, 819, 848, 849), (847, 846, 814, 815), (845, 844, 812, 813), (815, 814, 810, 811), (813, 812, 808, 809), (811, 810, 806, 807), (809, 808, 804, 805), (807, 806, 802, 803), (805, 804, 800, 801), (803, 802, 817, 816), (801, 800, 819, 818), (724, 740, 801, 818), (541, 540, 838, 839), (643, 642, 749, 747), (741, 725, 819, 800), (543, 542, 840, 841), (228, 645, 746, 748), (546, 547, 843, 842), (245, 643, 747, 825), (547, 696, 789, 843), (645, 244, 824, 746), (697, 546, 842, 788), (225, 243, 823, 745), (699, 698, 787, 785), (242, 647, 744, 822), (528, 701, 784, 786), (648, 241, 821, 743), (545, 699, 785, 799), (240, 222, 742, 820), (701, 544, 798, 784), (650, 225, 745, 759), (525, 543, 841, 783), (647, 651, 758, 744), (542, 703, 782, 840), (652, 648, 743, 757), (704, 541, 839, 781), (222, 236, 756, 742), (540, 522, 780, 838), (654, 650, 759, 755), (706, 525, 783, 797), (651, 655, 754, 758), (703, 707, 796, 782), (656, 652, 757, 753), (708, 704, 781, 795), (236, 232, 752, 756), (522, 536, 794, 780), (640, 654, 755, 751), (710, 706, 797, 793), (655, 641, 750, 754), (707, 711, 792, 796), (642, 656, 753, 749), (712, 708, 795, 791), (232, 228, 748, 752), (536, 532, 790, 794), (297, 296, 828, 829), (696, 710, 793, 789), (299, 298, 830, 831), (711, 697, 788, 792), (300, 301, 833, 832), (698, 712, 791, 787), (302, 303, 835, 834), (532, 528, 786, 790), (303, 666, 776, 835), (597, 596, 844, 845), (667, 302, 834, 777), (599, 598, 846, 847), (301, 668, 778, 833), (600, 601, 849, 848), (669, 300, 832, 779), (602, 603, 851, 850), (670, 299, 831, 775), (603, 722, 816, 851), (298, 671, 774, 830), (723, 602, 850, 817)])
me_plane.polygons.foreach_set('use_smooth', [True] * 785)
_uv = me_plane.uv_layers.new(name='UVMap')
_uv.uv.foreach_set('vector', [0.5526, 0.0, 0.5526, 0.8904, 1.03e-07, 0.8904, 0.0, 5.307e-08, 0.6723, 0.8438, 0.6723, 0.8904, 0.6617, 0.8904, 0.6617, 0.8438, 0.5683, 0.3987, 0.5683, 0.4452, 0.5597, 0.4452, 0.5597, 0.3987, 0.5779, 0.3987, 0.5779, 0.4452, 0.5683, 0.4452, 0.5683, 0.3987, 0.9226, 0.8438, 0.9226, 0.8904, 0.9134, 0.8904, 0.9134, 0.8438, 0.6827, 0.8438, 0.6827, 0.8904, 0.6723, 0.8904, 0.6723, 0.8438, 0.5882, 0.3987, 0.5882, 0.4452, 0.5779, 0.4452, 0.5779, 0.3987, 0.7321, 0.3987, 0.7321, 0.4452, 0.7238, 0.4452, 0.7238, 0.3987, 0.6927, 0.8438, 0.6927, 0.8904, 0.6827, 0.8904, 0.6827, 0.8438, 0.5988, 0.3987, 0.5988, 0.4452, 0.5882, 0.4452, 0.5882, 0.3987, 0.7416, 0.3987, 0.7416, 0.4452, 0.7321, 0.4452, 0.7321, 0.3987, 0.7017, 0.8438, 0.7017, 0.8904, 0.6927, 0.8904, 0.6927, 0.8438, 0.6092, 0.3987, 0.6092, 0.4452, 0.5988, 0.4452, 0.5988, 0.3987, 0.7518, 0.3987, 0.7518, 0.4452, 0.7416, 0.4452, 0.7416, 0.3987, 0.7095, 0.8438, 0.7095, 0.8904, 0.7017, 0.8904, 0.7017, 0.8438, 0.6192, 0.3987, 0.6192, 0.4452, 0.6092, 0.4452, 0.6092, 0.3987, 0.7623, 0.3987, 0.7623, 0.4452, 0.7518, 0.4452, 0.7518, 0.3987, 0.8626, 0.8438, 0.8626, 0.8904, 0.8542, 0.8904, 0.8542, 0.8438, 0.6282, 0.3987, 0.6282, 0.4452, 0.6192, 0.4452, 0.6192, 0.3987, 0.7728, 0.3987, 0.7728, 0.4452, 0.7623, 0.4452, 0.7623, 0.3987, 0.8721, 0.8438, 0.8721, 0.8904, 0.8626, 0.8904, 0.8626, 0.8438, 0.636, 0.3987, 0.636, 0.4452, 0.6282, 0.4452, 0.6282, 0.3987, 0.7829, 0.3987, 0.7829, 0.4452, 0.7728, 0.4452, 0.7728, 0.3987, 0.8823, 0.8438, 0.8823, 0.8904, 0.8721, 0.8904, 0.8721, 0.8438, 0.6418, 0.8438, 0.6418, 0.8904, 0.6333, 0.8904, 0.6333, 0.8438, 0.7921, 0.3987, 0.7921, 0.4452, 0.7829, 0.4452, 0.7829, 0.3987, 0.8929, 0.8438, 0.8929, 0.8904, 0.8823, 0.8904, 0.8823, 0.8438, 0.6514, 0.8438, 0.6514, 0.8904, 0.6418, 0.8904, 0.6418, 0.8438, 0.8002, 0.3987, 0.8002, 0.4452, 0.7921, 0.4452, 0.7921, 0.3987, 0.9034, 0.8438, 0.9034, 0.8904, 0.8929, 0.8904, 0.8929, 0.8438, 0.6617, 0.8438, 0.6617, 0.8904, 0.6514, 0.8904, 0.6514, 0.8438, 0.5597, 0.3987, 0.5597, 0.4452, 0.5526, 0.4452, 0.5526, 0.3987, 0.9134, 0.8438, 0.9134, 0.8904, 0.9034, 0.8904, 0.9034, 0.8438, 0.9134, 0.4452, 0.9134, 0.4948, 0.9034, 0.4948, 0.9034, 0.4452, 0.5898, 0.93, 0.5927, 0.9374, 0.5862, 0.9377, 0.5832, 0.9304, 0.9134, 0.6112, 0.9134, 0.7275, 0.9034, 0.7275, 0.9034, 0.6112, 0.5311, 0.94, 0.5347, 0.947, 0.5282, 0.9473, 0.5245, 0.9403, 0.5597, 0.0, 0.5597, 0.04964, 0.5526, 0.04964, 0.5526, 0.0, 0.5597, 0.04964, 0.5597, 0.166, 0.5526, 0.166, 0.5526, 0.04964, 0.5597, 0.166, 0.5597, 0.2823, 0.5526, 0.2823, 0.5526, 0.166, 0.5597, 0.2823, 0.5597, 0.3987, 0.5526, 0.3987, 0.5526, 0.2823, 0.6617, 0.4452, 0.6617, 0.4948, 0.6514, 0.4948, 0.6514, 0.4452, 0.4611, 0.9075, 0.4601, 0.9183, 0.4484, 0.9183, 0.4494, 0.9075, 0.6617, 0.6112, 0.6617, 0.7275, 0.6514, 0.7275, 0.6514, 0.6112, 0.5061, 0.8904, 0.5027, 0.897, 0.491, 0.897, 0.4944, 0.8904, 0.9034, 0.4452, 0.9034, 0.4948, 0.8929, 0.4948, 0.8929, 0.4452, 0.9034, 0.4948, 0.9034, 0.6112, 0.8929, 0.6112, 0.8929, 0.4948, 0.9034, 0.6112, 0.9034, 0.7275, 0.8929, 0.7275, 0.8929, 0.6112, 0.5877, 0.9084, 0.5877, 0.9193, 0.5812, 0.9197, 0.5812, 0.9088, 0.8002, 0.0, 0.8002, 0.04964, 0.7921, 0.04964, 0.7921, 0.0, 0.8002, 0.04964, 0.8002, 0.166, 0.7921, 0.166, 0.7921, 0.04964, 0.8002, 0.166, 0.8002, 0.2823, 0.7921, 0.2823, 0.7921, 0.166, 0.8002, 0.2823, 0.8002, 0.3987, 0.7921, 0.3987, 0.7921, 0.2823, 0.6514, 0.4452, 0.6514, 0.4948, 0.6418, 0.4948, 0.6418, 0.4452, 0.6514, 0.4948, 0.6514, 0.6112, 0.6418, 0.6112, 0.6418, 0.4948, 0.6514, 0.6112, 0.6514, 0.7275, 0.6418, 0.7275, 0.6418, 0.6112, 0.6514, 0.7275, 0.6514, 0.8438, 0.6418, 0.8438, 0.6418, 0.7275, 0.8929, 0.4452, 0.8929, 0.4948, 0.8823, 0.4948, 0.8823, 0.4452, 0.8929, 0.4948, 0.8929, 0.6112, 0.8823, 0.6112, 0.8823, 0.4948, 0.8929, 0.6112, 0.8929, 0.7275, 0.8823, 0.7275, 0.8823, 0.6112, 0.8929, 0.7275, 0.8929, 0.8438, 0.8823, 0.8438, 0.8823, 0.7275, 0.7921, 0.0, 0.7921, 0.04964, 0.7829, 0.04964, 0.7829, 0.0, 0.7921, 0.04964, 0.7921, 0.166, 0.7829, 0.166, 0.7829, 0.04964, 0.7921, 0.166, 0.7921, 0.2823, 0.7829, 0.2823, 0.7829, 0.166, 0.7921, 0.2823, 0.7921, 0.3987, 0.7829, 0.3987, 0.7829, 0.2823, 0.6418, 0.4452, 0.6418, 0.4948, 0.6333, 0.4948, 0.6333, 0.4452, 0.6418, 0.4948, 0.6418, 0.6112, 0.6333, 0.6112, 0.6333, 0.4948, 0.6418, 0.6112, 0.6418, 0.7275, 0.6333, 0.7275, 0.6333, 0.6112, 0.6418, 0.7275, 0.6418, 0.8438, 0.6333, 0.8438, 0.6333, 0.7275, 0.8823, 0.4452, 0.8823, 0.4948, 0.8721, 0.4948, 0.8721, 0.4452, 0.8823, 0.4948, 0.8823, 0.6112, 0.8721, 0.6112, 0.8721, 0.4948, 0.8823, 0.6112, 0.8823, 0.7275, 0.8721, 0.7275, 0.8721, 0.6112, 0.8823, 0.7275, 0.8823, 0.8438, 0.8721, 0.8438, 0.8721, 0.7275, 0.7829, 0.0, 0.7829, 0.04964, 0.7728, 0.04964, 0.7728, 0.0, 0.7829, 0.04964, 0.7829, 0.166, 0.7728, 0.166, 0.7728, 0.04964, 0.7829, 0.166, 0.7829, 0.2823, 0.7728, 0.2823, 0.7728, 0.166, 0.7829, 0.2823, 0.7829, 0.3987, 0.7728, 0.3987, 0.7728, 0.2823, 0.636, 0.0, 0.636, 0.04964, 0.6282, 0.04964, 0.6282, 0.0, 0.636, 0.04964, 0.636, 0.166, 0.6282, 0.166, 0.6282, 0.04964, 0.636, 0.166, 0.636, 0.2823, 0.6282, 0.2823, 0.6282, 0.166, 0.636, 0.2823, 0.636, 0.3987, 0.6282, 0.3987, 0.6282, 0.2823, 0.8721, 0.4452, 0.8721, 0.4948, 0.8626, 0.4948, 0.8626, 0.4452, 0.8721, 0.4948, 0.8721, 0.6112, 0.8626, 0.6112, 0.8626, 0.4948, 0.8721, 0.6112, 0.8721, 0.7275, 0.8626, 0.7275, 0.8626, 0.6112, 0.8721, 0.7275, 0.8721, 0.8438, 0.8626, 0.8438, 0.8626, 0.7275, 0.7728, 0.0, 0.7728, 0.04964, 0.7623, 0.04964, 0.7623, 0.0, 0.7728, 0.04964, 0.7728, 0.166, 0.7623, 0.166, 0.7623, 0.04964, 0.7728, 0.166, 0.7728, 0.2823, 0.7623, 0.2823, 0.7623, 0.166, 0.7728, 0.2823, 0.7728, 0.3987, 0.7623, 0.3987, 0.7623, 0.2823, 0.6282, 0.0, 0.6282, 0.04964, 0.6192, 0.04964, 0.6192, 0.0, 0.6282, 0.04964, 0.6282, 0.166, 0.6192, 0.166, 0.6192, 0.04964, 0.6282, 0.166, 0.6282, 0.2823, 0.6192, 0.2823, 0.6192, 0.166, 0.6282, 0.2823, 0.6282, 0.3987, 0.6192, 0.3987, 0.6192, 0.2823, 0.8626, 0.4452, 0.8626, 0.4948, 0.8542, 0.4948, 0.8542, 0.4452, 0.8626, 0.4948, 0.8626, 0.6112, 0.8542, 0.6112, 0.8542, 0.4948, 0.8626, 0.6112, 0.8626, 0.7275, 0.8542, 0.7275, 0.8542, 0.6112, 0.8626, 0.7275, 0.8626, 0.8438, 0.8542, 0.8438, 0.8542, 0.7275, 0.7623, 0.0, 0.7623, 0.04964, 0.7518, 0.04964, 0.7518, 0.0, 0.7623, 0.04964, 0.7623, 0.166, 0.7518, 0.166, 0.7518, 0.04964, 0.7623, 0.166, 0.7623, 0.2823, 0.7518, 0.2823, 0.7518, 0.166, 0.7623, 0.2823, 0.7623, 0.3987, 0.7518, 0.3987, 0.7518, 0.2823, 0.6192, 0.0, 0.6192, 0.04964, 0.6092, 0.04964, 0.6092, 0.0, 0.6192, 0.04964, 0.6192, 0.166, 0.6092, 0.166, 0.6092, 0.04964, 0.8969, 0.1342, 0.9064, 0.1342, 0.9013, 0.1522, 0.8889, 0.1522, 0.6192, 0.2823, 0.6192, 0.3987, 0.6092, 0.3987, 0.6092, 0.2823, 0.7095, 0.4452, 0.7095, 0.4948, 0.7017, 0.4948, 0.7017, 0.4452, 0.4226, 0.9075, 0.4216, 0.9183, 0.4099, 0.9183, 0.4109, 0.9075, 0.7095, 0.6112, 0.7095, 0.7275, 0.7017, 0.7275, 0.7017, 0.6112, 0.3679, 0.9396, 0.3714, 0.9463, 0.3597, 0.9463, 0.3563, 0.9396, 0.7518, 0.0, 0.7518, 0.04964, 0.7416, 0.04964, 0.7416, 0.0, 0.6159, 0.8907, 0.6129, 0.8981, 0.6064, 0.8977, 0.6093, 0.8904, 0.7518, 0.166, 0.7518, 0.2823, 0.7416, 0.2823, 0.7416, 0.166, 0.5927, 0.8904, 0.5898, 0.8977, 0.5832, 0.8981, 0.5862, 0.8907, 0.6092, 0.0, 0.6092, 0.04964, 0.5988, 0.04964, 0.5988, 0.0, 0.6092, 0.04964, 0.6092, 0.166, 0.5988, 0.166, 0.5988, 0.04964, 0.9416, 0.4631, 0.9332, 0.4631, 0.9226, 0.4452, 0.9335, 0.4452, 0.6092, 0.2823, 0.6092, 0.3987, 0.5988, 0.3987, 0.5988, 0.2823, 0.7017, 0.4452, 0.7017, 0.4948, 0.6927, 0.4948, 0.6927, 0.4452, 0.4985, 0.9183, 0.4996, 0.9292, 0.4879, 0.9292, 0.4869, 0.9183, 0.7017, 0.6112, 0.7017, 0.7275, 0.6927, 0.7275, 0.6927, 0.6112, 0.4676, 0.8904, 0.4642, 0.897, 0.4525, 0.897, 0.4559, 0.8904, 0.7416, 0.0, 0.7416, 0.04964, 0.7321, 0.04964, 0.7321, 0.0, 0.6108, 0.9088, 0.6108, 0.9197, 0.6043, 0.9193, 0.6043, 0.9084, 0.7416, 0.166, 0.7416, 0.2823, 0.7321, 0.2823, 0.7321, 0.166, 0.9708, 0.0, 0.9708, 0.1104, 0.9657, 0.1104, 0.9657, 0.0, 0.5988, 0.0, 0.5988, 0.04964, 0.5882, 0.04964, 0.5882, 0.0, 0.5988, 0.04964, 0.5988, 0.166, 0.5882, 0.166, 0.5882, 0.04964, 0.9719, 0.5794, 0.9824, 0.5794, 0.9869, 0.5973, 0.9731, 0.5973, 0.5988, 0.2823, 0.5988, 0.3987, 0.5882, 0.3987, 0.5882, 0.2823, 0.6927, 0.4452, 0.6927, 0.4948, 0.6827, 0.4948, 0.6827, 0.4452, 0.3649, 0.9075, 0.3638, 0.9183, 0.3522, 0.9183, 0.3532, 0.9075, 0.6927, 0.6112, 0.6927, 0.7275, 0.6827, 0.7275, 0.6827, 0.6112, 0.3182, 0.8904, 0.3182, 1.0, 0.3069, 1.0, 0.3069, 0.8904, 0.7321, 0.0, 0.7321, 0.04964, 0.7238, 0.04964, 0.7238, 0.0, 0.5127, 0.919, 0.5137, 0.9298, 0.5071, 0.9295, 0.5061, 0.9187, 0.7321, 0.166, 0.7321, 0.2823, 0.7238, 0.2823, 0.7238, 0.166, 0.6129, 0.9304, 0.6159, 0.9377, 0.6093, 0.9374, 0.6064, 0.93, 0.5882, 0.0, 0.5882, 0.04964, 0.5779, 0.04964, 0.5779, 0.0, 0.5882, 0.04964, 0.5882, 0.166, 0.5779, 0.166, 0.5779, 0.04964, 0.9332, 0.5794, 0.9416, 0.5794, 0.9335, 0.5973, 0.9226, 0.5973, 0.5882, 0.2823, 0.5882, 0.3987, 0.5779, 0.3987, 0.5779, 0.2823, 0.6827, 0.4452, 0.6827, 0.4948, 0.6723, 0.4948, 0.6723, 0.4452, 0.4601, 0.9183, 0.4611, 0.9292, 0.4494, 0.9292, 0.4484, 0.9183, 0.6827, 0.6112, 0.6827, 0.7275, 0.6723, 0.7275, 0.6723, 0.6112, 0.3295, 0.8904, 0.3295, 1.0, 0.3182, 1.0, 0.3182, 0.8904, 0.9226, 0.4452, 0.9226, 0.4948, 0.9134, 0.4948, 0.9134, 0.4452, 0.5168, 0.8977, 0.5137, 0.9081, 0.5071, 0.9078, 0.5102, 0.8974, 0.9226, 0.6112, 0.9226, 0.7275, 0.9134, 0.7275, 0.9134, 0.6112, 0.9657, 0.2208, 0.9657, 0.1104, 0.9708, 0.1104, 0.9708, 0.2208, 0.5779, 0.0, 0.5779, 0.04964, 0.5683, 0.04964, 0.5683, 0.0, 0.5779, 0.04964, 0.5779, 0.166, 0.5683, 0.166, 0.5683, 0.04964, 0.9719, 0.4631, 0.9613, 0.4631, 0.9593, 0.4452, 0.9731, 0.4452, 0.5779, 0.2823, 0.5779, 0.3987, 0.5683, 0.3987, 0.5683, 0.2823, 0.5683, 0.0, 0.5683, 0.04964, 0.5597, 0.04964, 0.5597, 0.0, 0.5683, 0.04964, 0.5683, 0.166, 0.5597, 0.166, 0.5597, 0.04964, 0.9613, 0.5794, 0.9719, 0.5794, 0.9731, 0.5973, 0.9593, 0.5973, 0.5683, 0.2823, 0.5683, 0.3987, 0.5597, 0.3987, 0.5597, 0.2823, 0.6723, 0.4452, 0.6723, 0.4948, 0.6617, 0.4948, 0.6617, 0.4452, 0.4257, 0.897, 0.4226, 0.9075, 0.4109, 0.9075, 0.414, 0.897, 0.6723, 0.6112, 0.6723, 0.7275, 0.6617, 0.7275, 0.6617, 0.6112, 0.2842, 0.8904, 0.2842, 1.0, 0.2728, 1.0, 0.2728, 0.8904, 0.749, 0.3957, 0.749, 0.2853, 0.7518, 0.2823, 0.7518, 0.3987, 0.749, 0.163, 0.749, 0.0526, 0.7518, 0.04964, 0.7518, 0.166, 0.8957, 0.7305, 0.8957, 0.8409, 0.8929, 0.8438, 0.8929, 0.7275, 0.9061, 0.4978, 0.9061, 0.6082, 0.9034, 0.6112, 0.9034, 0.4948, 0.9134, 0.4978, 0.9061, 0.4978, 0.9034, 0.4948, 0.9134, 0.4948, 0.9061, 0.6082, 0.9134, 0.6082, 0.9134, 0.6112, 0.9034, 0.6112, 0.9134, 0.7305, 0.9034, 0.7305, 0.9034, 0.7275, 0.9134, 0.7275, 0.9034, 0.8409, 0.9134, 0.8409, 0.9134, 0.8438, 0.9034, 0.8438, 0.9034, 0.7305, 0.8957, 0.7305, 0.8929, 0.7275, 0.9034, 0.7275, 0.8957, 0.8409, 0.9034, 0.8409, 0.9034, 0.8438, 0.8929, 0.8438, 0.749, 0.0526, 0.7416, 0.0526, 0.7416, 0.04964, 0.7518, 0.04964, 0.7416, 0.163, 0.749, 0.163, 0.7518, 0.166, 0.7416, 0.166, 0.749, 0.2853, 0.7416, 0.2853, 0.7416, 0.2823, 0.7518, 0.2823, 0.7416, 0.3957, 0.749, 0.3957, 0.7518, 0.3987, 0.7416, 0.3987, 0.7416, 0.0526, 0.7321, 0.0526, 0.7321, 0.04964, 0.7416, 0.04964, 0.7321, 0.163, 0.7416, 0.163, 0.7416, 0.166, 0.7321, 0.166, 0.7416, 0.2853, 0.7321, 0.2853, 0.7321, 0.2823, 0.7416, 0.2823, 0.7321, 0.3957, 0.7416, 0.3957, 0.7416, 0.3987, 0.7321, 0.3987, 0.7321, 0.0526, 0.7238, 0.0526, 0.7238, 0.04964, 0.7321, 0.04964, 0.7238, 0.163, 0.7321, 0.163, 0.7321, 0.166, 0.7238, 0.166, 0.7321, 0.2853, 0.7238, 0.2853, 0.7238, 0.2823, 0.7321, 0.2823, 0.7238, 0.3957, 0.7321, 0.3957, 0.7321, 0.3987, 0.7238, 0.3987, 0.9226, 0.4978, 0.9134, 0.4978, 0.9134, 0.4948, 0.9226, 0.4948, 0.9134, 0.6082, 0.9226, 0.6082, 0.9226, 0.6112, 0.9134, 0.6112, 0.9226, 0.7305, 0.9134, 0.7305, 0.9134, 0.7275, 0.9226, 0.7275, 0.9134, 0.8409, 0.9226, 0.8409, 0.9226, 0.8438, 0.9134, 0.8438, 0.89, 0.1587, 0.8915, 0.155, 0.893, 0.155, 0.8915, 0.1587, 0.7122, 0.8904, 0.7122, 0.9929, 0.711, 0.9929, 0.711, 0.8904, 0.6797, 0.904, 0.6828, 0.8935, 0.6842, 0.8935, 0.6812, 0.904, 0.8814, 0.1947, 0.88, 0.191, 0.8814, 0.191, 0.8829, 0.1947, 0.6239, 0.944, 0.6212, 0.9436, 0.6227, 0.9435, 0.6253, 0.9438, 0.661, 0.9361, 0.658, 0.9257, 0.6594, 0.9257, 0.6625, 0.9361, 0.7176, 0.8904, 0.7176, 0.9929, 0.7165, 0.9929, 0.7165, 0.8904, 0.6307, 0.8907, 0.6334, 0.8904, 0.6348, 0.8905, 0.6322, 0.8909, 0.7004, 0.9148, 0.7014, 0.904, 0.7029, 0.904, 0.7018, 0.9148, 0.9638, 0.1593, 0.9638, 0.2618, 0.9628, 0.2618, 0.9628, 0.1593, 0.6869, 0.904, 0.69, 0.8935, 0.6915, 0.8935, 0.6884, 0.904, 0.527, 0.9187, 0.528, 0.9295, 0.5214, 0.9298, 0.5204, 0.919, 0.5204, 0.8907, 0.5168, 0.8977, 0.5102, 0.8974, 0.5139, 0.8904, 0.5311, 0.8974, 0.528, 0.9078, 0.5214, 0.9081, 0.5245, 0.8977, 0.5137, 0.9081, 0.5127, 0.919, 0.5061, 0.9187, 0.5071, 0.9078, 0.6108, 0.9197, 0.6129, 0.9304, 0.6064, 0.93, 0.6043, 0.9193, 0.5137, 0.9298, 0.5168, 0.9403, 0.5102, 0.94, 0.5071, 0.9295, 0.6129, 0.8981, 0.6108, 0.9088, 0.6043, 0.9084, 0.6064, 0.8977, 0.749, 0.2853, 0.749, 0.3957, 0.7447, 0.3957, 0.7447, 0.2853, 0.5898, 0.8977, 0.5877, 0.9084, 0.5812, 0.9088, 0.5832, 0.8981, 0.5347, 0.8904, 0.5311, 0.8974, 0.5245, 0.8977, 0.5282, 0.8907, 0.5877, 0.9193, 0.5898, 0.93, 0.5832, 0.9304, 0.5812, 0.9197, 0.749, 0.0526, 0.749, 0.163, 0.7447, 0.163, 0.7447, 0.0526, 0.528, 0.9295, 0.5311, 0.94, 0.5245, 0.9403, 0.5214, 0.9298, 0.5168, 0.9403, 0.5204, 0.9473, 0.5139, 0.947, 0.5102, 0.94, 0.528, 0.9078, 0.527, 0.9187, 0.5204, 0.919, 0.5214, 0.9081, 0.7071, 0.8405, 0.7071, 0.7309, 0.7095, 0.7275, 0.7095, 0.8438, 0.7071, 0.6078, 0.7071, 0.4982, 0.7095, 0.4948, 0.7095, 0.6112, 0.6546, 0.7309, 0.6546, 0.8405, 0.6514, 0.8438, 0.6514, 0.7275, 0.6546, 0.4982, 0.6546, 0.6078, 0.6514, 0.6112, 0.6514, 0.4948, 0.6617, 0.4982, 0.6546, 0.4982, 0.6514, 0.4948, 0.6617, 0.4948, 0.6546, 0.6078, 0.6617, 0.6078, 0.6617, 0.6112, 0.6514, 0.6112, 0.6617, 0.7309, 0.6546, 0.7309, 0.6514, 0.7275, 0.6617, 0.7275, 0.6546, 0.8405, 0.6617, 0.8405, 0.6617, 0.8438, 0.6514, 0.8438, 0.7071, 0.4982, 0.7017, 0.4982, 0.7017, 0.4948, 0.7095, 0.4948, 0.7017, 0.6078, 0.7071, 0.6078, 0.7095, 0.6112, 0.7017, 0.6112, 0.7071, 0.7309, 0.7017, 0.7309, 0.7017, 0.7275, 0.7095, 0.7275, 0.7017, 0.8405, 0.7071, 0.8405, 0.7095, 0.8438, 0.7017, 0.8438, 0.7017, 0.4982, 0.6927, 0.4982, 0.6927, 0.4948, 0.7017, 0.4948, 0.6927, 0.6078, 0.7017, 0.6078, 0.7017, 0.6112, 0.6927, 0.6112, 0.7017, 0.7309, 0.6927, 0.7309, 0.6927, 0.7275, 0.7017, 0.7275, 0.6927, 0.8405, 0.7017, 0.8405, 0.7017, 0.8438, 0.6927, 0.8438, 0.6927, 0.4982, 0.6827, 0.4982, 0.6827, 0.4948, 0.6927, 0.4948, 0.6827, 0.6078, 0.6927, 0.6078, 0.6927, 0.6112, 0.6827, 0.6112, 0.6927, 0.7309, 0.6827, 0.7309, 0.6827, 0.7275, 0.6927, 0.7275, 0.6827, 0.8405, 0.6927, 0.8405, 0.6927, 0.8438, 0.6827, 0.8438, 0.6827, 0.4982, 0.6723, 0.4982, 0.6723, 0.4948, 0.6827, 0.4948, 0.6723, 0.6078, 0.6827, 0.6078, 0.6827, 0.6112, 0.6723, 0.6112, 0.6827, 0.7309, 0.6723, 0.7309, 0.6723, 0.7275, 0.6827, 0.7275, 0.6723, 0.8405, 0.6827, 0.8405, 0.6827, 0.8438, 0.6723, 0.8438, 0.6723, 0.4982, 0.6617, 0.4982, 0.6617, 0.4948, 0.6723, 0.4948, 0.6617, 0.6078, 0.6723, 0.6078, 0.6723, 0.6112, 0.6617, 0.6112, 0.6723, 0.7309, 0.6617, 0.7309, 0.6617, 0.7275, 0.6723, 0.7275, 0.6617, 0.8405, 0.6723, 0.8405, 0.6723, 0.8438, 0.6617, 0.8438, 0.6652, 0.9257, 0.6642, 0.9148, 0.6656, 0.9148, 0.6667, 0.9257, 0.7134, 0.9929, 0.7134, 0.8904, 0.7144, 0.8904, 0.7144, 0.9929, 0.6538, 0.9361, 0.6507, 0.9257, 0.6522, 0.9257, 0.6553, 0.9361, 0.6786, 0.9148, 0.6797, 0.904, 0.6812, 0.904, 0.6801, 0.9148, 0.7134, 0.8904, 0.7134, 0.9929, 0.7122, 0.9929, 0.7122, 0.8904, 0.6942, 0.904, 0.6972, 0.8935, 0.6987, 0.8935, 0.6956, 0.904, 0.658, 0.9257, 0.6569, 0.9148, 0.6584, 0.9148, 0.6594, 0.9257, 0.6755, 0.9361, 0.6724, 0.9257, 0.6739, 0.9257, 0.677, 0.9361, 0.7014, 0.9257, 0.7004, 0.9148, 0.7018, 0.9148, 0.7029, 0.9257, 0.6859, 0.9148, 0.6869, 0.904, 0.6884, 0.904, 0.6874, 0.9148, 0.6642, 0.9148, 0.6652, 0.904, 0.6667, 0.904, 0.6656, 0.9148, 0.6507, 0.9257, 0.6497, 0.9148, 0.6512, 0.9148, 0.6522, 0.9257, 0.4257, 0.9396, 0.4291, 0.9463, 0.4175, 0.9463, 0.414, 0.9396, 0.3638, 0.9183, 0.3649, 0.9292, 0.3532, 0.9292, 0.3522, 0.9183, 0.4642, 0.9396, 0.4676, 0.9463, 0.4559, 0.9463, 0.4525, 0.9396, 0.4996, 0.9075, 0.4985, 0.9183, 0.4869, 0.9183, 0.4879, 0.9075, 0.3714, 0.8904, 0.3679, 0.897, 0.3563, 0.897, 0.3597, 0.8904, 0.4216, 0.9183, 0.4226, 0.9292, 0.4109, 0.9292, 0.4099, 0.9183, 0.5027, 0.9396, 0.5061, 0.9463, 0.4944, 0.9463, 0.491, 0.9396, 0.4642, 0.897, 0.4611, 0.9075, 0.4494, 0.9075, 0.4525, 0.897, 0.4291, 0.8904, 0.4257, 0.897, 0.414, 0.897, 0.4175, 0.8904, 0.3649, 0.9292, 0.3679, 0.9396, 0.3563, 0.9396, 0.3532, 0.9292, 0.4611, 0.9292, 0.4642, 0.9396, 0.4525, 0.9396, 0.4494, 0.9292, 0.5027, 0.897, 0.4996, 0.9075, 0.4879, 0.9075, 0.491, 0.897, 0.3679, 0.897, 0.3649, 0.9075, 0.3532, 0.9075, 0.3563, 0.897, 0.2956, 1.0, 0.2956, 0.8904, 0.3069, 0.8904, 0.3069, 1.0, 0.4226, 0.9292, 0.4257, 0.9396, 0.414, 0.9396, 0.4109, 0.9292, 0.4996, 0.9292, 0.5027, 0.9396, 0.491, 0.9396, 0.4879, 0.9292, 0.7468, 0.4917, 0.7468, 0.4452, 0.7574, 0.4452, 0.7574, 0.4917, 0.7037, 0.04654, 0.7037, 0.0, 0.7123, 0.0, 0.7123, 0.04654, 0.6941, 0.04654, 0.6941, 0.0, 0.7037, 0.0, 0.7037, 0.04654, 0.8542, 0.8438, 0.8542, 0.8904, 0.845, 0.8904, 0.845, 0.8438, 0.7363, 0.4917, 0.7363, 0.4452, 0.7468, 0.4452, 0.7468, 0.4917, 0.6838, 0.04654, 0.6838, 0.0, 0.6941, 0.0, 0.6941, 0.04654, 0.6206, 0.4917, 0.6206, 0.4452, 0.629, 0.4452, 0.629, 0.4917, 0.7264, 0.4917, 0.7264, 0.4452, 0.7363, 0.4452, 0.7363, 0.4917, 0.6733, 0.04654, 0.6733, 0.0, 0.6838, 0.0, 0.6838, 0.04654, 0.6112, 0.4917, 0.6112, 0.4452, 0.6206, 0.4452, 0.6206, 0.4917, 0.7173, 0.4917, 0.7173, 0.4452, 0.7264, 0.4452, 0.7264, 0.4917, 0.6628, 0.04654, 0.6628, 0.0, 0.6733, 0.0, 0.6733, 0.04654, 0.601, 0.4917, 0.601, 0.4452, 0.6112, 0.4452, 0.6112, 0.4917, 0.7095, 0.4917, 0.7095, 0.4452, 0.7173, 0.4452, 0.7173, 0.4917, 0.6529, 0.04654, 0.6529, 0.0, 0.6628, 0.0, 0.6628, 0.04654, 0.5904, 0.4917, 0.5904, 0.4452, 0.601, 0.4452, 0.601, 0.4917, 0.7942, 0.8438, 0.7942, 0.8904, 0.7858, 0.8904, 0.7858, 0.8438, 0.6438, 0.04654, 0.6438, 0.0, 0.6529, 0.0, 0.6529, 0.04654, 0.5799, 0.4917, 0.5799, 0.4452, 0.5904, 0.4452, 0.5904, 0.4917, 0.8037, 0.8438, 0.8037, 0.8904, 0.7942, 0.8904, 0.7942, 0.8438, 0.636, 0.04654, 0.636, 0.0, 0.6438, 0.0, 0.6438, 0.04654, 0.5698, 0.4917, 0.5698, 0.4452, 0.5799, 0.4452, 0.5799, 0.4917, 0.8139, 0.8438, 0.8139, 0.8904, 0.8037, 0.8904, 0.8037, 0.8438, 0.7773, 0.4917, 0.7773, 0.4452, 0.7858, 0.4452, 0.7858, 0.4917, 0.5606, 0.4917, 0.5606, 0.4452, 0.5698, 0.4452, 0.5698, 0.4917, 0.8245, 0.8438, 0.8245, 0.8904, 0.8139, 0.8904, 0.8139, 0.8438, 0.7677, 0.4917, 0.7677, 0.4452, 0.7773, 0.4452, 0.7773, 0.4917, 0.5526, 0.4917, 0.5526, 0.4452, 0.5606, 0.4452, 0.5606, 0.4917, 0.835, 0.8438, 0.835, 0.8904, 0.8245, 0.8904, 0.8245, 0.8438, 0.7574, 0.4917, 0.7574, 0.4452, 0.7677, 0.4452, 0.7677, 0.4917, 0.7123, 0.04654, 0.7123, 0.0, 0.7195, 0.0, 0.7195, 0.04654, 0.845, 0.8438, 0.845, 0.8904, 0.835, 0.8904, 0.835, 0.8438, 0.845, 0.4452, 0.845, 0.4948, 0.835, 0.4948, 0.835, 0.4452, 0.5433, 0.93, 0.5463, 0.9374, 0.5397, 0.9377, 0.5368, 0.9304, 0.845, 0.6112, 0.845, 0.7275, 0.835, 0.7275, 0.835, 0.6112, 0.5632, 0.94, 0.5669, 0.947, 0.5603, 0.9473, 0.5567, 0.9403, 0.7123, 0.4452, 0.7123, 0.3955, 0.7195, 0.3955, 0.7195, 0.4452, 0.7123, 0.3955, 0.7123, 0.2792, 0.7195, 0.2792, 0.7195, 0.3955, 0.7123, 0.2792, 0.7123, 0.1629, 0.7195, 0.1629, 0.7195, 0.2792, 0.7123, 0.1629, 0.7123, 0.04654, 0.7195, 0.04654, 0.7195, 0.1629, 0.7574, 0.8904, 0.7574, 0.8407, 0.7677, 0.8407, 0.7677, 0.8904, 0.4418, 0.9075, 0.4408, 0.9183, 0.4291, 0.9183, 0.4302, 0.9075, 0.7574, 0.7244, 0.7574, 0.6081, 0.7677, 0.6081, 0.7677, 0.7244, 0.4869, 0.8904, 0.4834, 0.897, 0.4717, 0.897, 0.4752, 0.8904, 0.835, 0.4452, 0.835, 0.4948, 0.8245, 0.4948, 0.8245, 0.4452, 0.835, 0.4948, 0.835, 0.6112, 0.8245, 0.6112, 0.8245, 0.4948, 0.835, 0.6112, 0.835, 0.7275, 0.8245, 0.7275, 0.8245, 0.6112, 0.5412, 0.9084, 0.5412, 0.9193, 0.5347, 0.9197, 0.5347, 0.9088, 0.5526, 0.8904, 0.5526, 0.8407, 0.5606, 0.8407, 0.5606, 0.8904, 0.5526, 0.8407, 0.5526, 0.7244, 0.5606, 0.7244, 0.5606, 0.8407, 0.5526, 0.7244, 0.5526, 0.6081, 0.5606, 0.6081, 0.5606, 0.7244, 0.5526, 0.6081, 0.5526, 0.4917, 0.5606, 0.4917, 0.5606, 0.6081, 0.7677, 0.8904, 0.7677, 0.8407, 0.7773, 0.8407, 0.7773, 0.8904, 0.7677, 0.8407, 0.7677, 0.7244, 0.7773, 0.7244, 0.7773, 0.8407, 0.7677, 0.7244, 0.7677, 0.6081, 0.7773, 0.6081, 0.7773, 0.7244, 0.7677, 0.6081, 0.7677, 0.4917, 0.7773, 0.4917, 0.7773, 0.6081, 0.8245, 0.4452, 0.8245, 0.4948, 0.8139, 0.4948, 0.8139, 0.4452, 0.8245, 0.4948, 0.8245, 0.6112, 0.8139, 0.6112, 0.8139, 0.4948, 0.8245, 0.6112, 0.8245, 0.7275, 0.8139, 0.7275, 0.8139, 0.6112, 0.8245, 0.7275, 0.8245, 0.8438, 0.8139, 0.8438, 0.8139, 0.7275, 0.5606, 0.8904, 0.5606, 0.8407, 0.5698, 0.8407, 0.5698, 0.8904, 0.5606, 0.8407, 0.5606, 0.7244, 0.5698, 0.7244, 0.5698, 0.8407, 0.5606, 0.7244, 0.5606, 0.6081, 0.5698, 0.6081, 0.5698, 0.7244, 0.5606, 0.6081, 0.5606, 0.4917, 0.5698, 0.4917, 0.5698, 0.6081, 0.7773, 0.8904, 0.7773, 0.8407, 0.7858, 0.8407, 0.7858, 0.8904, 0.7773, 0.8407, 0.7773, 0.7244, 0.7858, 0.7244, 0.7858, 0.8407, 0.7773, 0.7244, 0.7773, 0.6081, 0.7858, 0.6081, 0.7858, 0.7244, 0.7773, 0.6081, 0.7773, 0.4917, 0.7858, 0.4917, 0.7858, 0.6081, 0.8139, 0.4452, 0.8139, 0.4948, 0.8037, 0.4948, 0.8037, 0.4452, 0.8139, 0.4948, 0.8139, 0.6112, 0.8037, 0.6112, 0.8037, 0.4948, 0.8139, 0.6112, 0.8139, 0.7275, 0.8037, 0.7275, 0.8037, 0.6112, 0.8139, 0.7275, 0.8139, 0.8438, 0.8037, 0.8438, 0.8037, 0.7275, 0.5698, 0.8904, 0.5698, 0.8407, 0.5799, 0.8407, 0.5799, 0.8904, 0.5698, 0.8407, 0.5698, 0.7244, 0.5799, 0.7244, 0.5799, 0.8407, 0.5698, 0.7244, 0.5698, 0.6081, 0.5799, 0.6081, 0.5799, 0.7244, 0.5698, 0.6081, 0.5698, 0.4917, 0.5799, 0.4917, 0.5799, 0.6081, 0.636, 0.4452, 0.636, 0.3955, 0.6438, 0.3955, 0.6438, 0.4452, 0.636, 0.3955, 0.636, 0.2792, 0.6438, 0.2792, 0.6438, 0.3955, 0.636, 0.2792, 0.636, 0.1629, 0.6438, 0.1629, 0.6438, 0.2792, 0.636, 0.1629, 0.636, 0.04654, 0.6438, 0.04654, 0.6438, 0.1629, 0.8037, 0.4452, 0.8037, 0.4948, 0.7942, 0.4948, 0.7942, 0.4452, 0.8037, 0.4948, 0.8037, 0.6112, 0.7942, 0.6112, 0.7942, 0.4948, 0.8037, 0.6112, 0.8037, 0.7275, 0.7942, 0.7275, 0.7942, 0.6112, 0.8037, 0.7275, 0.8037, 0.8438, 0.7942, 0.8438, 0.7942, 0.7275, 0.5799, 0.8904, 0.5799, 0.8407, 0.5904, 0.8407, 0.5904, 0.8904, 0.5799, 0.8407, 0.5799, 0.7244, 0.5904, 0.7244, 0.5904, 0.8407, 0.5799, 0.7244, 0.5799, 0.6081, 0.5904, 0.6081, 0.5904, 0.7244, 0.5799, 0.6081, 0.5799, 0.4917, 0.5904, 0.4917, 0.5904, 0.6081, 0.6438, 0.4452, 0.6438, 0.3955, 0.6529, 0.3955, 0.6529, 0.4452, 0.6438, 0.3955, 0.6438, 0.2792, 0.6529, 0.2792, 0.6529, 0.3955, 0.6438, 0.2792, 0.6438, 0.1629, 0.6529, 0.1629, 0.6529, 0.2792, 0.6438, 0.1629, 0.6438, 0.04654, 0.6529, 0.04654, 0.6529, 0.1629, 0.7942, 0.4452, 0.7942, 0.4948, 0.7858, 0.4948, 0.7858, 0.4452, 0.7942, 0.4948, 0.7942, 0.6112, 0.7858, 0.6112, 0.7858, 0.4948, 0.7942, 0.6112, 0.7942, 0.7275, 0.7858, 0.7275, 0.7858, 0.6112, 0.7942, 0.7275, 0.7942, 0.8438, 0.7858, 0.8438, 0.7858, 0.7275, 0.5904, 0.8904, 0.5904, 0.8407, 0.601, 0.8407, 0.601, 0.8904, 0.5904, 0.8407, 0.5904, 0.7244, 0.601, 0.7244, 0.601, 0.8407, 0.5904, 0.7244, 0.5904, 0.6081, 0.601, 0.6081, 0.601, 0.7244, 0.5904, 0.6081, 0.5904, 0.4917, 0.601, 0.4917, 0.601, 0.6081, 0.6529, 0.4452, 0.6529, 0.3955, 0.6628, 0.3955, 0.6628, 0.4452, 0.6529, 0.3955, 0.6529, 0.2792, 0.6628, 0.2792, 0.6628, 0.3955, 0.9613, 0.4631, 0.9511, 0.4631, 0.9459, 0.4452, 0.9593, 0.4452, 0.6529, 0.1629, 0.6529, 0.04654, 0.6628, 0.04654, 0.6628, 0.1629, 0.7095, 0.8904, 0.7095, 0.8407, 0.7173, 0.8407, 0.7173, 0.8904, 0.4034, 0.9075, 0.4023, 0.9183, 0.3906, 0.9183, 0.3917, 0.9075, 0.7095, 0.7244, 0.7095, 0.6081, 0.7173, 0.6081, 0.7173, 0.7244, 0.3872, 0.9396, 0.3906, 0.9463, 0.379, 0.9463, 0.3755, 0.9396, 0.601, 0.8904, 0.601, 0.8407, 0.6112, 0.8407, 0.6112, 0.8904, 0.5927, 0.9374, 0.5957, 0.93, 0.6022, 0.9304, 0.5993, 0.9377, 0.601, 0.7244, 0.601, 0.6081, 0.6112, 0.6081, 0.6112, 0.7244, 0.5463, 0.8904, 0.5433, 0.8977, 0.5368, 0.8981, 0.5397, 0.8907, 0.6628, 0.4452, 0.6628, 0.3955, 0.6733, 0.3955, 0.6733, 0.4452, 0.6628, 0.3955, 0.6628, 0.2792, 0.6733, 0.2792, 0.6733, 0.3955, 0.8885, 0.01791, 0.8885, 0.1342, 0.8779, 0.1522, 0.8779, 0.0, 0.6628, 0.1629, 0.6628, 0.04654, 0.6733, 0.04654, 0.6733, 0.1629, 0.7173, 0.8904, 0.7173, 0.8407, 0.7264, 0.8407, 0.7264, 0.8904, 0.4793, 0.9183, 0.4803, 0.9292, 0.4687, 0.9292, 0.4676, 0.9183, 0.7173, 0.7244, 0.7173, 0.6081, 0.7264, 0.6081, 0.7264, 0.7244, 0.4484, 0.8904, 0.4449, 0.897, 0.4332, 0.897, 0.4367, 0.8904, 0.6112, 0.8904, 0.6112, 0.8407, 0.6206, 0.8407, 0.6206, 0.8904, 0.5977, 0.9193, 0.5977, 0.9084, 0.6043, 0.9088, 0.6043, 0.9197, 0.6112, 0.7244, 0.6112, 0.6081, 0.6206, 0.6081, 0.6206, 0.7244, 0.9621, 0.9207, 0.9621, 0.8102, 0.9672, 0.8102, 0.9672, 0.9207, 0.6733, 0.4452, 0.6733, 0.3955, 0.6838, 0.3955, 0.6838, 0.4452, 0.6733, 0.3955, 0.6733, 0.2792, 0.6838, 0.2792, 0.6838, 0.3955, 0.9578, 0.396, 0.9578, 0.2797, 0.9683, 0.2618, 0.9683, 0.4139, 0.6733, 0.1629, 0.6733, 0.04654, 0.6838, 0.04654, 0.6838, 0.1629, 0.7264, 0.8904, 0.7264, 0.8407, 0.7363, 0.8407, 0.7363, 0.8904, 0.3841, 0.9075, 0.3831, 0.9183, 0.3714, 0.9183, 0.3724, 0.9075, 0.7264, 0.7244, 0.7264, 0.6081, 0.7363, 0.6081, 0.7363, 0.7244, 0.3295, 1.0, 0.3295, 0.8904, 0.3409, 0.8904, 0.3409, 1.0, 0.6206, 0.8904, 0.6206, 0.8407, 0.629, 0.8407, 0.629, 0.8904, 0.5734, 0.919, 0.5745, 0.9298, 0.5679, 0.9295, 0.5669, 0.9187, 0.6206, 0.7244, 0.6206, 0.6081, 0.629, 0.6081, 0.629, 0.7244, 0.5957, 0.8977, 0.5927, 0.8904, 0.5993, 0.8907, 0.6022, 0.8981, 0.6838, 0.4452, 0.6838, 0.3955, 0.6941, 0.3955, 0.6941, 0.4452, 0.6838, 0.3955, 0.6838, 0.2792, 0.6941, 0.2792, 0.6941, 0.3955, 0.9511, 0.5794, 0.9613, 0.5794, 0.9593, 0.5973, 0.9459, 0.5973, 0.6838, 0.1629, 0.6838, 0.04654, 0.6941, 0.04654, 0.6941, 0.1629, 0.7363, 0.8904, 0.7363, 0.8407, 0.7468, 0.8407, 0.7468, 0.8904, 0.4408, 0.9183, 0.4418, 0.9292, 0.4302, 0.9292, 0.4291, 0.9183, 0.7363, 0.7244, 0.7363, 0.6081, 0.7468, 0.6081, 0.7468, 0.7244, 0.3522, 0.8904, 0.3522, 1.0, 0.3409, 1.0, 0.3409, 0.8904, 0.8542, 0.4452, 0.8542, 0.4948, 0.845, 0.4948, 0.845, 0.4452, 0.5775, 0.8977, 0.5745, 0.9081, 0.5679, 0.9078, 0.571, 0.8974, 0.8542, 0.6112, 0.8542, 0.7275, 0.845, 0.7275, 0.845, 0.6112, 0.6797, 0.9257, 0.6786, 0.9148, 0.6801, 0.9148, 0.6812, 0.9257, 0.6941, 0.4452, 0.6941, 0.3955, 0.7037, 0.3955, 0.7037, 0.4452, 0.6941, 0.3955, 0.6941, 0.2792, 0.7037, 0.2792, 0.7037, 0.3955, 0.9511, 0.4631, 0.9416, 0.4631, 0.9335, 0.4452, 0.9459, 0.4452, 0.6941, 0.1629, 0.6941, 0.04654, 0.7037, 0.04654, 0.7037, 0.1629, 0.7037, 0.4452, 0.7037, 0.3955, 0.7123, 0.3955, 0.7123, 0.4452, 0.7037, 0.3955, 0.7037, 0.2792, 0.7123, 0.2792, 0.7123, 0.3955, 0.9416, 0.5794, 0.9511, 0.5794, 0.9459, 0.5973, 0.9335, 0.5973, 0.7037, 0.1629, 0.7037, 0.04654, 0.7123, 0.04654, 0.7123, 0.1629, 0.7468, 0.8904, 0.7468, 0.8407, 0.7574, 0.8407, 0.7574, 0.8904, 0.4064, 0.897, 0.4034, 0.9075, 0.3917, 0.9075, 0.3948, 0.897, 0.7468, 0.7244, 0.7468, 0.6081, 0.7574, 0.6081, 0.7574, 0.7244, 0.2956, 0.8904, 0.2956, 1.0, 0.2842, 1.0, 0.2842, 0.8904, 0.6037, 0.4947, 0.6037, 0.6051, 0.601, 0.6081, 0.601, 0.4917, 0.6037, 0.7274, 0.6037, 0.8378, 0.601, 0.8407, 0.601, 0.7244, 0.8273, 0.7305, 0.8273, 0.8409, 0.8245, 0.8438, 0.8245, 0.7275, 0.8377, 0.4978, 0.8377, 0.6082, 0.835, 0.6112, 0.835, 0.4948, 0.845, 0.4978, 0.8377, 0.4978, 0.835, 0.4948, 0.845, 0.4948, 0.8377, 0.6082, 0.845, 0.6082, 0.845, 0.6112, 0.835, 0.6112, 0.845, 0.7305, 0.835, 0.7305, 0.835, 0.7275, 0.845, 0.7275, 0.835, 0.8409, 0.845, 0.8409, 0.845, 0.8438, 0.835, 0.8438, 0.835, 0.7305, 0.8273, 0.7305, 0.8245, 0.7275, 0.835, 0.7275, 0.8273, 0.8409, 0.835, 0.8409, 0.835, 0.8438, 0.8245, 0.8438, 0.6037, 0.8378, 0.6112, 0.8378, 0.6112, 0.8407, 0.601, 0.8407, 0.6112, 0.7274, 0.6037, 0.7274, 0.601, 0.7244, 0.6112, 0.7244, 0.6037, 0.6051, 0.6112, 0.6051, 0.6112, 0.6081, 0.601, 0.6081, 0.6112, 0.4947, 0.6037, 0.4947, 0.601, 0.4917, 0.6112, 0.4917, 0.6112, 0.8378, 0.6206, 0.8378, 0.6206, 0.8407, 0.6112, 0.8407, 0.6206, 0.7274, 0.6112, 0.7274, 0.6112, 0.7244, 0.6206, 0.7244, 0.6112, 0.6051, 0.6206, 0.6051, 0.6206, 0.6081, 0.6112, 0.6081, 0.6206, 0.4947, 0.6112, 0.4947, 0.6112, 0.4917, 0.6206, 0.4917, 0.6206, 0.8378, 0.629, 0.8378, 0.629, 0.8407, 0.6206, 0.8407, 0.629, 0.7274, 0.6206, 0.7274, 0.6206, 0.7244, 0.629, 0.7244, 0.6206, 0.6051, 0.629, 0.6051, 0.629, 0.6081, 0.6206, 0.6081, 0.629, 0.4947, 0.6206, 0.4947, 0.6206, 0.4917, 0.629, 0.4917, 0.8542, 0.4978, 0.845, 0.4978, 0.845, 0.4948, 0.8542, 0.4948, 0.845, 0.6082, 0.8542, 0.6082, 0.8542, 0.6112, 0.845, 0.6112, 0.8542, 0.7305, 0.845, 0.7305, 0.845, 0.7275, 0.8542, 0.7275, 0.845, 0.8409, 0.8542, 0.8409, 0.8542, 0.8438, 0.845, 0.8438, 0.6931, 0.9148, 0.6942, 0.904, 0.6956, 0.904, 0.6946, 0.9148, 0.6569, 0.9148, 0.658, 0.904, 0.6594, 0.904, 0.6584, 0.9148, 0.6724, 0.9257, 0.6714, 0.9148, 0.6729, 0.9148, 0.6739, 0.9257, 0.7045, 0.9361, 0.7014, 0.9257, 0.7029, 0.9257, 0.706, 0.9361, 0.6869, 0.9257, 0.6859, 0.9148, 0.6874, 0.9148, 0.6884, 0.9257, 0.6652, 0.904, 0.6683, 0.8935, 0.6698, 0.8935, 0.6667, 0.904, 0.6497, 0.9148, 0.6507, 0.904, 0.6522, 0.904, 0.6512, 0.9148, 0.6828, 0.9361, 0.6797, 0.9257, 0.6812, 0.9257, 0.6842, 0.9361, 0.6942, 0.9257, 0.6931, 0.9148, 0.6946, 0.9148, 0.6956, 0.9257, 0.658, 0.904, 0.661, 0.8935, 0.6625, 0.8935, 0.6594, 0.904, 0.6714, 0.9148, 0.6724, 0.904, 0.6739, 0.904, 0.6729, 0.9148, 0.5591, 0.9187, 0.5602, 0.9295, 0.5536, 0.9298, 0.5526, 0.919, 0.5812, 0.8907, 0.5775, 0.8977, 0.571, 0.8974, 0.5746, 0.8904, 0.5632, 0.8974, 0.5602, 0.9078, 0.5536, 0.9081, 0.5567, 0.8977, 0.5745, 0.9081, 0.5734, 0.919, 0.5669, 0.9187, 0.5679, 0.9078, 0.5977, 0.9084, 0.5957, 0.8977, 0.6022, 0.8981, 0.6043, 0.9088, 0.5745, 0.9298, 0.5775, 0.9403, 0.571, 0.94, 0.5679, 0.9295, 0.5957, 0.93, 0.5977, 0.9193, 0.6043, 0.9197, 0.6022, 0.9304, 0.6037, 0.6051, 0.6037, 0.4947, 0.608, 0.4947, 0.608, 0.6051, 0.5433, 0.8977, 0.5412, 0.9084, 0.5347, 0.9088, 0.5368, 0.8981, 0.5669, 0.8904, 0.5632, 0.8974, 0.5567, 0.8977, 0.5603, 0.8907, 0.5412, 0.9193, 0.5433, 0.93, 0.5368, 0.9304, 0.5347, 0.9197, 0.6037, 0.8378, 0.6037, 0.7274, 0.608, 0.7274, 0.608, 0.8378, 0.5602, 0.9295, 0.5632, 0.94, 0.5567, 0.9403, 0.5536, 0.9298, 0.5775, 0.9403, 0.5812, 0.9473, 0.5746, 0.947, 0.571, 0.94, 0.5602, 0.9078, 0.5591, 0.9187, 0.5526, 0.919, 0.5536, 0.9081, 0.7119, 0.4951, 0.7119, 0.6047, 0.7095, 0.6081, 0.7095, 0.4917, 0.7119, 0.7278, 0.7119, 0.8374, 0.7095, 0.8407, 0.7095, 0.7244, 0.7645, 0.6047, 0.7645, 0.4951, 0.7677, 0.4917, 0.7677, 0.6081, 0.7645, 0.8374, 0.7645, 0.7278, 0.7677, 0.7244, 0.7677, 0.8407, 0.7574, 0.8374, 0.7645, 0.8374, 0.7677, 0.8407, 0.7574, 0.8407, 0.7645, 0.7278, 0.7574, 0.7278, 0.7574, 0.7244, 0.7677, 0.7244, 0.7574, 0.6047, 0.7645, 0.6047, 0.7677, 0.6081, 0.7574, 0.6081, 0.7645, 0.4951, 0.7574, 0.4951, 0.7574, 0.4917, 0.7677, 0.4917, 0.7119, 0.8374, 0.7173, 0.8374, 0.7173, 0.8407, 0.7095, 0.8407, 0.7173, 0.7278, 0.7119, 0.7278, 0.7095, 0.7244, 0.7173, 0.7244, 0.7119, 0.6047, 0.7173, 0.6047, 0.7173, 0.6081, 0.7095, 0.6081, 0.7173, 0.4951, 0.7119, 0.4951, 0.7095, 0.4917, 0.7173, 0.4917, 0.7173, 0.8374, 0.7264, 0.8374, 0.7264, 0.8407, 0.7173, 0.8407, 0.7264, 0.7278, 0.7173, 0.7278, 0.7173, 0.7244, 0.7264, 0.7244, 0.7173, 0.6047, 0.7264, 0.6047, 0.7264, 0.6081, 0.7173, 0.6081, 0.7264, 0.4951, 0.7173, 0.4951, 0.7173, 0.4917, 0.7264, 0.4917, 0.7264, 0.8374, 0.7363, 0.8374, 0.7363, 0.8407, 0.7264, 0.8407, 0.7363, 0.7278, 0.7264, 0.7278, 0.7264, 0.7244, 0.7363, 0.7244, 0.7264, 0.6047, 0.7363, 0.6047, 0.7363, 0.6081, 0.7264, 0.6081, 0.7363, 0.4951, 0.7264, 0.4951, 0.7264, 0.4917, 0.7363, 0.4917, 0.7363, 0.8374, 0.7468, 0.8374, 0.7468, 0.8407, 0.7363, 0.8407, 0.7468, 0.7278, 0.7363, 0.7278, 0.7363, 0.7244, 0.7468, 0.7244, 0.7363, 0.6047, 0.7468, 0.6047, 0.7468, 0.6081, 0.7363, 0.6081, 0.7468, 0.4951, 0.7363, 0.4951, 0.7363, 0.4917, 0.7468, 0.4917, 0.7468, 0.8374, 0.7574, 0.8374, 0.7574, 0.8407, 0.7468, 0.8407, 0.7574, 0.7278, 0.7468, 0.7278, 0.7468, 0.7244, 0.7574, 0.7244, 0.7468, 0.6047, 0.7574, 0.6047, 0.7574, 0.6081, 0.7468, 0.6081, 0.7574, 0.4951, 0.7468, 0.4951, 0.7468, 0.4917, 0.7574, 0.4917, 0.7061, 0.9393, 0.7045, 0.9361, 0.706, 0.9361, 0.7076, 0.9393, 0.69, 0.9361, 0.6869, 0.9257, 0.6884, 0.9257, 0.6915, 0.9361, 0.6683, 0.8935, 0.6699, 0.8904, 0.6714, 0.8904, 0.6698, 0.8935, 0.6507, 0.904, 0.6538, 0.8935, 0.6553, 0.8935, 0.6522, 0.904, 0.6844, 0.9393, 0.6828, 0.9361, 0.6842, 0.9361, 0.6859, 0.9393, 0.6972, 0.9361, 0.6942, 0.9257, 0.6956, 0.9257, 0.6987, 0.9361, 0.661, 0.8935, 0.6627, 0.8904, 0.6642, 0.8904, 0.6625, 0.8935, 0.6724, 0.904, 0.6755, 0.8935, 0.677, 0.8935, 0.6739, 0.904, 0.7045, 0.8935, 0.7061, 0.8904, 0.7076, 0.8904, 0.706, 0.8935, 0.6916, 0.9393, 0.69, 0.9361, 0.6915, 0.9361, 0.6931, 0.9393, 0.6699, 0.9393, 0.6683, 0.9361, 0.6698, 0.9361, 0.6714, 0.9393, 0.6538, 0.8935, 0.6554, 0.8904, 0.6569, 0.8904, 0.6553, 0.8935, 0.4064, 0.9396, 0.4099, 0.9463, 0.3982, 0.9463, 0.3948, 0.9396, 0.3831, 0.9183, 0.3841, 0.9292, 0.3724, 0.9292, 0.3714, 0.9183, 0.4449, 0.9396, 0.4484, 0.9463, 0.4367, 0.9463, 0.4332, 0.9396, 0.4803, 0.9075, 0.4793, 0.9183, 0.4676, 0.9183, 0.4687, 0.9075, 0.3906, 0.8904, 0.3872, 0.897, 0.3755, 0.897, 0.379, 0.8904, 0.4023, 0.9183, 0.4034, 0.9292, 0.3917, 0.9292, 0.3906, 0.9183, 0.4834, 0.9396, 0.4869, 0.9463, 0.4752, 0.9463, 0.4717, 0.9396, 0.4449, 0.897, 0.4418, 0.9075, 0.4302, 0.9075, 0.4332, 0.897, 0.4099, 0.8904, 0.4064, 0.897, 0.3948, 0.897, 0.3982, 0.8904, 0.3841, 0.9292, 0.3872, 0.9396, 0.3755, 0.9396, 0.3724, 0.9292, 0.4418, 0.9292, 0.4449, 0.9396, 0.4332, 0.9396, 0.4302, 0.9292, 0.4834, 0.897, 0.4803, 0.9075, 0.4687, 0.9075, 0.4717, 0.897, 0.3872, 0.897, 0.3841, 0.9075, 0.3724, 0.9075, 0.3755, 0.897, 0.2614, 1.0, 0.2614, 0.8904, 0.2728, 0.8904, 0.2728, 1.0, 0.4034, 0.9292, 0.4064, 0.9396, 0.3948, 0.9396, 0.3917, 0.9292, 0.4803, 0.9292, 0.4834, 0.9396, 0.4717, 0.9396, 0.4687, 0.9292, 0.8002, 0.3043, 0.8002, 0.1522, 0.8132, 0.1522, 0.8132, 0.3043, 0.8132, 0.3043, 0.8132, 0.1522, 0.8268, 0.1522, 0.8268, 0.3043, 0.8268, 0.3043, 0.8268, 0.1522, 0.8407, 0.1522, 0.8407, 0.3043, 0.8407, 0.3043, 0.8407, 0.1522, 0.8541, 0.1522, 0.8541, 0.3043, 0.8541, 0.3043, 0.8541, 0.1522, 0.8667, 0.1522, 0.8667, 0.3043, 0.8667, 0.3043, 0.8667, 0.1522, 0.8779, 0.1522, 0.8779, 0.3043, 0.8779, 0.0, 0.8779, 0.1522, 0.8649, 0.1522, 0.8649, 0.0, 0.8649, 0.0, 0.8649, 0.1522, 0.8512, 0.1522, 0.8512, 1.327e-08, 0.8512, 1.327e-08, 0.8512, 0.1522, 0.8374, 0.1522, 0.8374, 1.327e-08, 0.8374, 1.327e-08, 0.8374, 0.1522, 0.8239, 0.1522, 0.8239, 1.327e-08, 0.8239, 1.327e-08, 0.8239, 0.1522, 0.8113, 0.1522, 0.8113, 1.327e-08, 0.8113, 1.327e-08, 0.8113, 0.1522, 0.8002, 0.1522, 0.8002, 0.0, 0.9824, 0.4631, 0.9719, 0.4631, 0.9731, 0.4452, 0.9869, 0.4452, 0.9824, 0.5794, 0.9924, 0.5794, 1.0, 0.5973, 0.9869, 0.5973, 0.9064, 0.01791, 0.8969, 0.01791, 0.8889, 0.0, 0.9013, 0.0, 0.9924, 0.4631, 0.9824, 0.4631, 0.9869, 0.4452, 1.0, 0.4452, 0.9064, 0.1342, 0.9166, 0.1342, 0.9146, 0.1522, 0.9013, 0.1522, 0.9166, 0.01791, 0.9064, 0.01791, 0.9013, 0.0, 0.9146, 0.0, 0.9166, 0.1342, 0.9272, 0.1342, 0.9284, 0.1522, 0.9146, 0.1522, 0.9272, 0.01791, 0.9166, 0.01791, 0.9146, 0.0, 0.9284, 0.0, 0.8885, 0.1342, 0.8969, 0.1342, 0.8889, 0.1522, 0.8779, 0.1522, 0.9272, 0.1342, 0.9377, 0.1342, 0.9422, 0.1522, 0.9284, 0.1522, 0.9553, 0.1342, 0.9553, 0.01791, 0.9657, 0.0, 0.9657, 0.1522, 0.9332, 0.4631, 0.9332, 0.5794, 0.9226, 0.5973, 0.9226, 0.4452, 0.8969, 0.01791, 0.8885, 0.01791, 0.8779, 0.0, 0.8889, 0.0, 0.9377, 0.01791, 0.9272, 0.01791, 0.9284, 0.0, 0.9422, 0.0, 0.9377, 0.1342, 0.9477, 0.1342, 0.9553, 0.1522, 0.9422, 0.1522, 0.9477, 0.01791, 0.9377, 0.01791, 0.9422, 0.0, 0.9553, 0.0, 0.741, 0.3917, 0.741, 0.2892, 0.7447, 0.2853, 0.7447, 0.3957, 0.741, 0.1591, 0.741, 0.05656, 0.7447, 0.0526, 0.7447, 0.163, 0.9264, 0.6013, 0.9264, 0.7038, 0.9226, 0.7078, 0.9226, 0.5973, 0.9493, 0.8142, 0.9493, 0.9167, 0.9456, 0.9207, 0.9456, 0.8102, 0.953, 0.8142, 0.9493, 0.8142, 0.9456, 0.8102, 0.953, 0.8102, 0.9493, 0.9167, 0.953, 0.9167, 0.953, 0.9207, 0.9456, 0.9207, 0.9403, 0.6013, 0.9302, 0.6013, 0.9302, 0.5973, 0.9403, 0.5973, 0.9302, 0.7038, 0.9403, 0.7038, 0.9403, 0.7078, 0.9302, 0.7078, 0.9302, 0.6013, 0.9264, 0.6013, 0.9226, 0.5973, 0.9302, 0.5973, 0.9264, 0.7038, 0.9302, 0.7038, 0.9302, 0.7078, 0.9226, 0.7078, 0.741, 0.05656, 0.7373, 0.05656, 0.7373, 0.0526, 0.7447, 0.0526, 0.7373, 0.1591, 0.741, 0.1591, 0.7447, 0.163, 0.7373, 0.163, 0.741, 0.2892, 0.7373, 0.2892, 0.7373, 0.2853, 0.7447, 0.2853, 0.7373, 0.3917, 0.741, 0.3917, 0.7447, 0.3957, 0.7373, 0.3957, 0.7373, 0.05656, 0.7278, 0.05656, 0.7278, 0.0526, 0.7373, 0.0526, 0.7278, 0.1591, 0.7373, 0.1591, 0.7373, 0.163, 0.7278, 0.163, 0.7373, 0.2892, 0.7278, 0.2892, 0.7278, 0.2853, 0.7373, 0.2853, 0.7278, 0.3917, 0.7373, 0.3917, 0.7373, 0.3957, 0.7278, 0.3957, 0.7278, 0.05656, 0.7195, 0.05656, 0.7195, 0.0526, 0.7278, 0.0526, 0.7195, 0.1591, 0.7278, 0.1591, 0.7278, 0.163, 0.7195, 0.163, 0.7278, 0.2892, 0.7195, 0.2892, 0.7195, 0.2853, 0.7278, 0.2853, 0.7195, 0.3917, 0.7278, 0.3917, 0.7278, 0.3957, 0.7195, 0.3957, 0.9621, 0.8142, 0.953, 0.8142, 0.953, 0.8102, 0.9621, 0.8102, 0.953, 0.9167, 0.9621, 0.9167, 0.9621, 0.9207, 0.953, 0.9207, 0.9495, 0.6013, 0.9403, 0.6013, 0.9403, 0.5973, 0.9495, 0.5973, 0.9403, 0.7038, 0.9495, 0.7038, 0.9495, 0.7078, 0.9403, 0.7078, 0.8807, 0.1986, 0.8807, 0.3003, 0.8779, 0.3043, 0.8779, 0.1947, 0.9081, 0.3083, 0.9081, 0.41, 0.9053, 0.4139, 0.9053, 0.3043, 0.9267, 0.3003, 0.9267, 0.1986, 0.9305, 0.1947, 0.9305, 0.3043, 0.9541, 0.41, 0.9541, 0.3083, 0.9578, 0.3043, 0.9578, 0.4139, 0.9507, 0.41, 0.9541, 0.41, 0.9578, 0.4139, 0.9507, 0.4139, 0.9541, 0.3083, 0.9507, 0.3083, 0.9507, 0.3043, 0.9578, 0.3043, 0.9233, 0.3003, 0.9267, 0.3003, 0.9305, 0.3043, 0.9233, 0.3043, 0.9267, 0.1986, 0.9233, 0.1986, 0.9233, 0.1947, 0.9305, 0.1947, 0.9081, 0.41, 0.9107, 0.41, 0.9107, 0.4139, 0.9053, 0.4139, 0.9107, 0.3083, 0.9081, 0.3083, 0.9053, 0.3043, 0.9107, 0.3043, 0.8807, 0.3003, 0.8833, 0.3003, 0.8833, 0.3043, 0.8779, 0.3043, 0.8833, 0.1986, 0.8807, 0.1986, 0.8779, 0.1947, 0.8833, 0.1947, 0.9107, 0.41, 0.9197, 0.41, 0.9197, 0.4139, 0.9107, 0.4139, 0.9197, 0.3083, 0.9107, 0.3083, 0.9107, 0.3043, 0.9197, 0.3043, 0.8833, 0.3003, 0.8923, 0.3003, 0.8923, 0.3043, 0.8833, 0.3043, 0.8923, 0.1986, 0.8833, 0.1986, 0.8833, 0.1947, 0.8923, 0.1947, 0.9197, 0.41, 0.9297, 0.41, 0.9297, 0.4139, 0.9197, 0.4139, 0.9297, 0.3083, 0.9197, 0.3083, 0.9197, 0.3043, 0.9297, 0.3043, 0.8923, 0.3003, 0.9023, 0.3003, 0.9023, 0.3043, 0.8923, 0.3043, 0.9023, 0.1986, 0.8923, 0.1986, 0.8923, 0.1947, 0.9023, 0.1947, 0.9297, 0.41, 0.9401, 0.41, 0.9401, 0.4139, 0.9297, 0.4139, 0.9401, 0.3083, 0.9297, 0.3083, 0.9297, 0.3043, 0.9401, 0.3043, 0.9023, 0.3003, 0.9127, 0.3003, 0.9127, 0.3043, 0.9023, 0.3043, 0.9127, 0.1986, 0.9023, 0.1986, 0.9023, 0.1947, 0.9127, 0.1947, 0.9401, 0.41, 0.9507, 0.41, 0.9507, 0.4139, 0.9401, 0.4139, 0.9507, 0.3083, 0.9401, 0.3083, 0.9401, 0.3043, 0.9507, 0.3043, 0.9127, 0.3003, 0.9233, 0.3003, 0.9233, 0.3043, 0.9127, 0.3043, 0.9233, 0.1986, 0.9127, 0.1986, 0.9127, 0.1947, 0.9233, 0.1947, 0.9541, 0.1907, 0.952, 0.1907, 0.952, 0.1868, 0.957, 0.1868, 0.952, 0.2932, 0.9541, 0.2932, 0.957, 0.2972, 0.952, 0.2972, 0.9541, 0.2932, 0.9541, 0.1907, 0.957, 0.1868, 0.957, 0.2972, 0.6117, 0.4986, 0.6117, 0.6011, 0.608, 0.6051, 0.608, 0.4947, 0.6117, 0.7313, 0.6117, 0.8338, 0.608, 0.8378, 0.608, 0.7274, 0.9531, 0.6013, 0.9531, 0.7038, 0.9495, 0.7078, 0.9495, 0.5973, 0.9568, 0.6013, 0.9531, 0.6013, 0.9495, 0.5973, 0.9568, 0.5973, 0.9531, 0.7038, 0.9568, 0.7038, 0.9568, 0.7078, 0.9495, 0.7078, 0.804, 0.4321, 0.804, 0.4218, 0.8078, 0.4218, 0.8078, 0.4321, 0.804, 0.4218, 0.804, 0.4321, 0.8002, 0.4321, 0.8002, 0.4218, 0.804, 0.4218, 0.804, 0.4139, 0.8078, 0.4139, 0.8078, 0.4218, 0.804, 0.4139, 0.804, 0.4218, 0.8002, 0.4218, 0.8002, 0.4139, 0.6117, 0.8338, 0.6155, 0.8338, 0.6155, 0.8378, 0.608, 0.8378, 0.6155, 0.7313, 0.6117, 0.7313, 0.608, 0.7274, 0.6155, 0.7274, 0.6117, 0.6011, 0.6155, 0.6011, 0.6155, 0.6051, 0.608, 0.6051, 0.6155, 0.4986, 0.6117, 0.4986, 0.608, 0.4947, 0.6155, 0.4947, 0.6155, 0.8338, 0.6249, 0.8338, 0.6249, 0.8378, 0.6155, 0.8378, 0.6249, 0.7313, 0.6155, 0.7313, 0.6155, 0.7274, 0.6249, 0.7274, 0.6155, 0.6011, 0.6249, 0.6011, 0.6249, 0.6051, 0.6155, 0.6051, 0.6249, 0.4986, 0.6155, 0.4986, 0.6155, 0.4947, 0.6249, 0.4947, 0.6249, 0.8338, 0.6333, 0.8338, 0.6333, 0.8378, 0.6249, 0.8378, 0.6333, 0.7313, 0.6249, 0.7313, 0.6249, 0.7274, 0.6333, 0.7274, 0.6249, 0.6011, 0.6333, 0.6011, 0.6333, 0.6051, 0.6249, 0.6051, 0.6333, 0.4986, 0.6249, 0.4986, 0.6249, 0.4947, 0.6333, 0.4947, 0.966, 0.6013, 0.9568, 0.6013, 0.9568, 0.5973, 0.966, 0.5973, 0.9568, 0.7038, 0.966, 0.7038, 0.966, 0.7078, 0.9568, 0.7078, 0.804, 0.4416, 0.804, 0.4321, 0.8078, 0.4321, 0.8078, 0.4416, 0.804, 0.4321, 0.804, 0.4416, 0.8002, 0.4416, 0.8002, 0.4321, 0.8555, 0.3083, 0.8555, 0.41, 0.8527, 0.4139, 0.8527, 0.3043, 0.803, 0.3083, 0.803, 0.41, 0.8002, 0.4139, 0.8002, 0.3043, 0.9015, 0.41, 0.9015, 0.3083, 0.9053, 0.3043, 0.9053, 0.4139, 0.849, 0.41, 0.849, 0.3083, 0.8527, 0.3043, 0.8527, 0.4139, 0.8456, 0.41, 0.849, 0.41, 0.8527, 0.4139, 0.8456, 0.4139, 0.849, 0.3083, 0.8456, 0.3083, 0.8456, 0.3043, 0.8527, 0.3043, 0.8982, 0.41, 0.9015, 0.41, 0.9053, 0.4139, 0.8982, 0.4139, 0.9015, 0.3083, 0.8982, 0.3083, 0.8982, 0.3043, 0.9053, 0.3043, 0.803, 0.41, 0.8056, 0.41, 0.8056, 0.4139, 0.8002, 0.4139, 0.8056, 0.3083, 0.803, 0.3083, 0.8002, 0.3043, 0.8056, 0.3043, 0.8555, 0.41, 0.8581, 0.41, 0.8581, 0.4139, 0.8527, 0.4139, 0.8581, 0.3083, 0.8555, 0.3083, 0.8527, 0.3043, 0.8581, 0.3043, 0.8056, 0.41, 0.8146, 0.41, 0.8146, 0.4139, 0.8056, 0.4139, 0.8146, 0.3083, 0.8056, 0.3083, 0.8056, 0.3043, 0.8146, 0.3043, 0.8581, 0.41, 0.8672, 0.41, 0.8672, 0.4139, 0.8581, 0.4139, 0.8672, 0.3083, 0.8581, 0.3083, 0.8581, 0.3043, 0.8672, 0.3043, 0.8146, 0.41, 0.8245, 0.41, 0.8245, 0.4139, 0.8146, 0.4139, 0.8245, 0.3083, 0.8146, 0.3083, 0.8146, 0.3043, 0.8245, 0.3043, 0.8672, 0.41, 0.8771, 0.41, 0.8771, 0.4139, 0.8672, 0.4139, 0.8771, 0.3083, 0.8672, 0.3083, 0.8672, 0.3043, 0.8771, 0.3043, 0.8245, 0.41, 0.835, 0.41, 0.835, 0.4139, 0.8245, 0.4139, 0.835, 0.3083, 0.8245, 0.3083, 0.8245, 0.3043, 0.835, 0.3043, 0.8771, 0.41, 0.8876, 0.41, 0.8876, 0.4139, 0.8771, 0.4139, 0.8876, 0.3083, 0.8771, 0.3083, 0.8771, 0.3043, 0.8876, 0.3043, 0.835, 0.41, 0.8456, 0.41, 0.8456, 0.4139, 0.835, 0.4139, 0.8456, 0.3083, 0.835, 0.3083, 0.835, 0.3043, 0.8456, 0.3043, 0.8876, 0.41, 0.8982, 0.41, 0.8982, 0.4139, 0.8876, 0.4139, 0.8982, 0.3083, 0.8876, 0.3083, 0.8876, 0.3043, 0.8982, 0.3043, 0.9531, 0.7078, 0.9531, 0.8102, 0.9495, 0.8102, 0.9495, 0.7078, 0.9318, 0.9127, 0.9318, 0.8102, 0.9418, 0.8102, 0.9418, 0.9127, 0.9418, 0.9127, 0.9418, 0.8102, 0.9456, 0.8102, 0.9456, 0.9127, 0.9305, 0.2972, 0.9305, 0.1947, 0.9342, 0.1947, 0.9342, 0.2972, 0.2055, 0.9929, 0.2055, 0.8904, 0.2092, 0.8904, 0.2092, 0.9929, 0.9342, 0.2972, 0.9342, 0.1947, 0.9436, 0.1947, 0.9436, 0.2972, 0.2092, 0.9929, 0.2092, 0.8904, 0.2187, 0.8904, 0.2187, 0.9929, 0.9436, 0.2972, 0.9436, 0.1947, 0.952, 0.1947, 0.952, 0.2972, 0.2187, 0.9929, 0.2187, 0.8904, 0.227, 0.8904, 0.227, 0.9929, 0.9623, 0.7078, 0.9623, 0.8102, 0.9531, 0.8102, 0.9531, 0.7078, 0.9226, 0.9127, 0.9226, 0.8102, 0.9318, 0.8102, 0.9318, 0.9127, 0.04261, 0.9921, 0.04261, 0.8904, 0.046, 0.8904, 0.046, 0.9921, 0.1346, 0.9921, 0.1346, 0.8904, 0.138, 0.8904, 0.138, 0.9921, 0.0, 0.9921, 1.932e-08, 0.8904, 0.002568, 0.8904, 0.002568, 0.9921, 0.09199, 0.9921, 0.09199, 0.8904, 0.09456, 0.8904, 0.09456, 0.9921, 0.002568, 0.9921, 0.002568, 0.8904, 0.01162, 0.8904, 0.01162, 0.9921, 0.09456, 0.9921, 0.09456, 0.8904, 0.1036, 0.8904, 0.1036, 0.9921, 0.01162, 0.9921, 0.01162, 0.8904, 0.02156, 0.8904, 0.02156, 0.9921, 0.1036, 0.9921, 0.1036, 0.8904, 0.1136, 0.8904, 0.1136, 0.9921, 0.02156, 0.9921, 0.02156, 0.8904, 0.03203, 0.8904, 0.03203, 0.9921, 0.1136, 0.9921, 0.1136, 0.8904, 0.124, 0.8904, 0.124, 0.9921, 0.03203, 0.9921, 0.03203, 0.8904, 0.04261, 0.8904, 0.04261, 0.9921, 0.124, 0.9921, 0.124, 0.8904, 0.1346, 0.8904, 0.1346, 0.9921, 0.9599, 0.1593, 0.9599, 0.2618, 0.9578, 0.2618, 0.9578, 0.1593, 0.2522, 0.8904, 0.2522, 0.9929, 0.2486, 0.9929, 0.2486, 0.8904, 0.9318, 0.8102, 0.9318, 0.7078, 0.9418, 0.7078, 0.9418, 0.8102, 0.9418, 0.8102, 0.9418, 0.7078, 0.9495, 0.7078, 0.9495, 0.8102, 0.2055, 0.8904, 0.2055, 0.9929, 0.2018, 0.9929, 0.2018, 0.8904, 0.227, 0.9929, 0.227, 0.8904, 0.2308, 0.8904, 0.2308, 0.9929, 0.2018, 0.8904, 0.2018, 0.9929, 0.1923, 0.9929, 0.1923, 0.8904, 0.2308, 0.9929, 0.2308, 0.8904, 0.2402, 0.8904, 0.2402, 0.9929, 0.1923, 0.8904, 0.1923, 0.9929, 0.184, 0.9929, 0.184, 0.8904, 0.2402, 0.9929, 0.2402, 0.8904, 0.2486, 0.8904, 0.2486, 0.9929, 0.2614, 0.8904, 0.2614, 0.9929, 0.2522, 0.9929, 0.2522, 0.8904, 0.9226, 0.8102, 0.9226, 0.7078, 0.9318, 0.7078, 0.9318, 0.8102, 0.04939, 0.8904, 0.04939, 0.9921, 0.046, 0.9921, 0.046, 0.8904, 0.1414, 0.8904, 0.1414, 0.9921, 0.138, 0.9921, 0.138, 0.8904, 0.09199, 0.8904, 0.09199, 0.9921, 0.08943, 0.9921, 0.08943, 0.8904, 0.184, 0.8904, 0.184, 0.9921, 0.1814, 0.9921, 0.1814, 0.8904, 0.08943, 0.8904, 0.08943, 0.9921, 0.08038, 0.9921, 0.08038, 0.8904, 0.1814, 0.8904, 0.1814, 0.9921, 0.1724, 0.9921, 0.1724, 0.8904, 0.08038, 0.8904, 0.08038, 0.9921, 0.07043, 0.9921, 0.07043, 0.8904, 0.1724, 0.8904, 0.1724, 0.9921, 0.1624, 0.9921, 0.1624, 0.8904, 0.07043, 0.8904, 0.07043, 0.9921, 0.05997, 0.9921, 0.05997, 0.8904, 0.1624, 0.8904, 0.1624, 0.9921, 0.152, 0.9921, 0.152, 0.8904, 0.05997, 0.8904, 0.05997, 0.9921, 0.04939, 0.9921, 0.04939, 0.8904, 0.152, 0.8904, 0.152, 0.9921, 0.1414, 0.9921, 0.1414, 0.8904, 0.6683, 0.9361, 0.6652, 0.9257, 0.6667, 0.9257, 0.6698, 0.9361, 0.9623, 0.8102, 0.9623, 0.7078, 0.9636, 0.7078, 0.9636, 0.8102, 0.6464, 0.9365, 0.6433, 0.926, 0.6448, 0.926, 0.6479, 0.9365, 0.7014, 0.904, 0.7045, 0.8935, 0.706, 0.8935, 0.7029, 0.904, 0.7155, 0.8904, 0.7155, 0.9929, 0.7144, 0.9929, 0.7144, 0.8904, 0.6359, 0.9043, 0.639, 0.8939, 0.6404, 0.8939, 0.6374, 0.9043, 0.7155, 0.9929, 0.7155, 0.8904, 0.7165, 0.8904, 0.7165, 0.9929, 0.6482, 0.94, 0.6464, 0.9365, 0.6479, 0.9365, 0.6497, 0.94, 0.8865, 0.1947, 0.885, 0.191, 0.8865, 0.191, 0.888, 0.1947, 0.639, 0.8939, 0.6408, 0.8904, 0.6423, 0.8904, 0.6404, 0.8939, 0.8951, 0.1587, 0.8965, 0.155, 0.898, 0.155, 0.8965, 0.1587, 0.88, 0.1587, 0.8814, 0.155, 0.8829, 0.155, 0.8814, 0.1587, 0.6182, 0.9363, 0.616, 0.9256, 0.6175, 0.9255, 0.6196, 0.9361, 0.8915, 0.1947, 0.89, 0.191, 0.8915, 0.191, 0.893, 0.1947, 0.6255, 0.9087, 0.6276, 0.8981, 0.6291, 0.8982, 0.6269, 0.9089, 0.6464, 0.8939, 0.6482, 0.8904, 0.6497, 0.8904, 0.6479, 0.8939, 0.6212, 0.9436, 0.6182, 0.9363, 0.6196, 0.9361, 0.6227, 0.9435, 0.6408, 0.94, 0.639, 0.9365, 0.6404, 0.9365, 0.6423, 0.94, 0.6276, 0.8981, 0.6307, 0.8907, 0.6322, 0.8909, 0.6291, 0.8982, 0.8779, 0.1694, 0.88, 0.1587, 0.8814, 0.1587, 0.8794, 0.1694, 0.885, 0.1587, 0.8865, 0.155, 0.888, 0.155, 0.8865, 0.1587, 0.89, 0.191, 0.888, 0.1803, 0.8894, 0.1803, 0.8915, 0.191, 0.8965, 0.1947, 0.8951, 0.191, 0.8965, 0.191, 0.898, 0.1947, 0.6433, 0.9043, 0.6464, 0.8939, 0.6479, 0.8939, 0.6448, 0.9043, 0.6218, 0.8939, 0.6239, 0.8905, 0.6253, 0.8904, 0.6232, 0.8937, 0.639, 0.9365, 0.6359, 0.926, 0.6374, 0.926, 0.6404, 0.9365, 0.6334, 0.9438, 0.6312, 0.9405, 0.6327, 0.9406, 0.6348, 0.944, 0.8779, 0.1803, 0.8779, 0.1694, 0.8794, 0.1694, 0.8794, 0.1803, 0.8829, 0.1694, 0.885, 0.1587, 0.8865, 0.1587, 0.8844, 0.1694, 0.888, 0.1803, 0.888, 0.1694, 0.8894, 0.1694, 0.8894, 0.1803, 0.8951, 0.191, 0.893, 0.1803, 0.8945, 0.1803, 0.8965, 0.191, 0.6423, 0.9152, 0.6433, 0.9043, 0.6448, 0.9043, 0.6437, 0.9152, 0.6178, 0.904, 0.6218, 0.8939, 0.6232, 0.8937, 0.6193, 0.9038, 0.6359, 0.926, 0.6348, 0.9152, 0.6363, 0.9152, 0.6374, 0.926, 0.6312, 0.9405, 0.6273, 0.9304, 0.6288, 0.9305, 0.6327, 0.9406, 0.88, 0.191, 0.8779, 0.1803, 0.8794, 0.1803, 0.8814, 0.191, 0.8829, 0.1803, 0.8829, 0.1694, 0.8844, 0.1694, 0.8844, 0.1803, 0.888, 0.1694, 0.89, 0.1587, 0.8915, 0.1587, 0.8894, 0.1694, 0.893, 0.1803, 0.893, 0.1694, 0.8945, 0.1694, 0.8945, 0.1803, 0.6433, 0.926, 0.6423, 0.9152, 0.6437, 0.9152, 0.6448, 0.926, 0.6159, 0.9147, 0.6178, 0.904, 0.6193, 0.9038, 0.6173, 0.9146, 0.6348, 0.9152, 0.6359, 0.9043, 0.6374, 0.9043, 0.6363, 0.9152, 0.6273, 0.9304, 0.6253, 0.9196, 0.6268, 0.9198, 0.6288, 0.9305, 0.7095, 0.9921, 0.7095, 0.8904, 0.711, 0.8904, 0.711, 0.9921, 0.885, 0.191, 0.8829, 0.1803, 0.8844, 0.1803, 0.8865, 0.191, 0.5477, 0.9921, 0.5477, 0.8904, 0.5491, 0.8904, 0.5491, 0.9921, 0.893, 0.1694, 0.8951, 0.1587, 0.8965, 0.1587, 0.8945, 0.1694, 0.5477, 0.8904, 0.5477, 0.9921, 0.5463, 0.9921, 0.5463, 0.8904, 0.616, 0.9256, 0.6159, 0.9147, 0.6173, 0.9146, 0.6175, 0.9255, 0.9614, 0.1593, 0.9614, 0.261, 0.9599, 0.261, 0.9599, 0.1593, 0.6253, 0.9196, 0.6255, 0.9087, 0.6269, 0.9089, 0.6268, 0.9198, 0.6772, 0.9393, 0.6755, 0.9361, 0.677, 0.9361, 0.6786, 0.9393, 0.5497, 0.9921, 0.5497, 0.8904, 0.5511, 0.8904, 0.5511, 0.9921, 0.6972, 0.8935, 0.6989, 0.8904, 0.7004, 0.8904, 0.6987, 0.8935, 0.709, 0.8904, 0.709, 0.9921, 0.7076, 0.9921, 0.7076, 0.8904, 0.6554, 0.9393, 0.6538, 0.9361, 0.6553, 0.9361, 0.6569, 0.9393, 0.9628, 0.1593, 0.9628, 0.261, 0.9614, 0.261, 0.9614, 0.1593, 0.69, 0.8935, 0.6916, 0.8904, 0.6931, 0.8904, 0.6915, 0.8935, 0.5526, 0.8904, 0.5526, 0.9921, 0.5511, 0.9921, 0.5511, 0.8904, 0.6755, 0.8935, 0.6772, 0.8904, 0.6786, 0.8904, 0.677, 0.8935, 0.6627, 0.9393, 0.661, 0.9361, 0.6625, 0.9361, 0.6642, 0.9393, 0.6989, 0.9393, 0.6972, 0.9361, 0.6987, 0.9361, 0.7004, 0.9393, 0.6828, 0.8935, 0.6844, 0.8904, 0.6859, 0.8904, 0.6842, 0.8935])
me_plane.use_remesh_preserve_volume = False
me_plane.use_remesh_preserve_attributes = False
me_plane.use_mirror_vertex_groups = False
me_plane.update()

# ---- objects
ob_plane = bpy.data.objects.new('Plane', me_plane)

# ---- transforms, parenting, visibility, modifiers, constraints
ob_plane.location = (0.0, 0.0, 0.0)
ob_plane.lineart.crease_threshold = 0.0
_m = ob_plane.modifiers.new('Mirror', 'MIRROR')
_m.use_axis = (False, True, False)
_m.use_clip = True

# ---- collection membership
col_collection_1.objects.link(ob_plane)

# ---- scene / render settings (as saved in the file)
scene.frame_start = 1; scene.frame_end = 250; scene.frame_set(1)
scene.render.engine = 'BLENDER_EEVEE_NEXT'
scene.render.resolution_percentage = 50
scene.render.dither_intensity = 0.0
scene.cycles.use_denoising = False
scene.cycles.samples = 128
scene.cycles.sampling_pattern = 'TABULATED_SOBOL'
scene.cycles.use_adaptive_sampling = False
scene.cycles.use_light_tree = False
scene.cycles.blur_glossy = 0.0
scene.cycles.sample_clamp_indirect = 0.0
scene.view_settings.view_transform = 'Standard'
bpy.context.view_layer.update()

# ---- added for rendering (the .blend has no active camera and no usable light): camera, sun
cam_auto = bpy.data.cameras.new('AutoCamera')
cam_auto.lens = 50.0
cam_auto.sensor_width = 36.0
cam_auto.clip_end = 1000.0
ob_auto_camera = bpy.data.objects.new('AutoCamera', cam_auto)
scene.collection.objects.link(ob_auto_camera)
ob_auto_camera.location = (13.4243, -16.1091, 10.7912)
ob_auto_camera.rotation_euler = (1.09748, -7.21219e-08, 0.694738)
scene.camera = ob_auto_camera
light_auto_sun = bpy.data.lights.new('AutoSun', 'SUN')
light_auto_sun.energy = 3.0
light_auto_sun.angle = 0.0523599
ob_auto_sun = bpy.data.objects.new('AutoSun', light_auto_sun)
scene.collection.objects.link(ob_auto_sun)
ob_auto_sun.rotation_euler = (0.872665, 0.174533, 0.523599)
bpy.context.view_layer.update()

